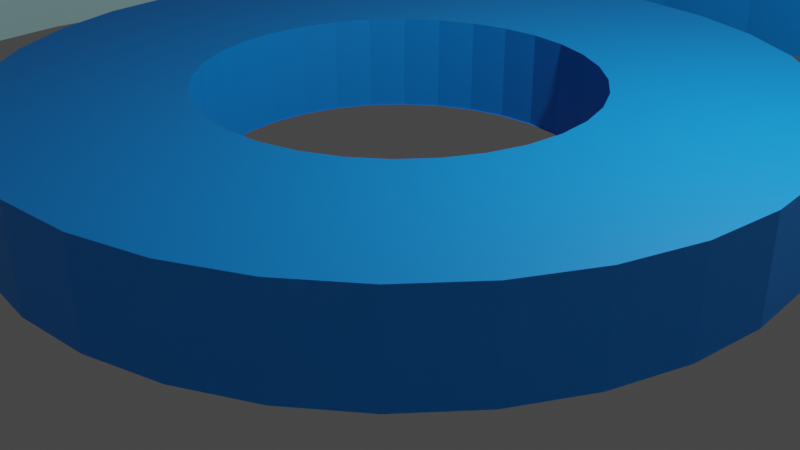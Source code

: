# Source: zad1Placko.blend  (saved by Blender 2.93.21; exported with 4.5.12 LTS)
import bpy
from mathutils import Matrix  # noqa: F401  (used for matrix-valued properties, if any)

bpy.ops.wm.read_factory_settings(use_empty=True)
scene = bpy.context.scene
scene.name = 'Scene'

# ---- collections
col_collection = bpy.data.collections.new('Collection'); scene.collection.children.link(col_collection)

# ---- materials (node trees are filled in below, after node groups)
mat_blue_001 = bpy.data.materials.new('Blue.001')
mat_blue_001.use_transparent_shadow = False
mat_bluethin_001 = bpy.data.materials.new('BlueThin.001')
mat_bluethin_001.use_transparent_shadow = False

# ---- material node trees
mat_blue_001.use_nodes = True; mat_blue_001.node_tree.nodes.clear()
_N = mat_blue_001.node_tree.nodes; _L = mat_blue_001.node_tree.links
n0 = _N.new('ShaderNodeBsdfPrincipled'); n0.name = 'Principled BSDF'; n0.location = (10, 300)
n0.distribution = 'GGX'
n0.subsurface_method = 'BURLEY'
n0.inputs[0].default_value = (0.0, 0.25, 0.8, 1.0)
n0.inputs[3].default_value = 1.45
n0.inputs[27].default_value = (0.0, 0.0, 0.0, 1.0)
n0.inputs[28].default_value = 1.0
n1 = _N.new('ShaderNodeOutputMaterial'); n1.name = 'Material Output'; n1.location = (300, 300)
_L.new(n0.outputs[0], n1.inputs[0])
n1.is_active_output = True
mat_bluethin_001.use_nodes = True; mat_bluethin_001.node_tree.nodes.clear()
_N = mat_bluethin_001.node_tree.nodes; _L = mat_bluethin_001.node_tree.links
n0 = _N.new('ShaderNodeBsdfPrincipled'); n0.name = 'Principled BSDF'; n0.location = (10, 300)
n0.distribution = 'GGX'
n0.subsurface_method = 'BURLEY'
n0.inputs[0].default_value = (0.5, 0.8, 0.8, 1.0)
n0.inputs[3].default_value = 1.45
n0.inputs[27].default_value = (0.0, 0.0, 0.0, 1.0)
n0.inputs[28].default_value = 1.0
n1 = _N.new('ShaderNodeOutputMaterial'); n1.name = 'Material Output'; n1.location = (300, 300)
_L.new(n0.outputs[0], n1.inputs[0])
n1.is_active_output = True

# ---- world
world_world = bpy.data.worlds.new('World'); scene.world = world_world
world_world.use_nodes = True; world_world.node_tree.nodes.clear()
_N = world_world.node_tree.nodes; _L = world_world.node_tree.links
n0 = _N.new('ShaderNodeOutputWorld'); n0.name = 'World Output'; n0.location = (300, 300)
n1 = _N.new('ShaderNodeBackground'); n1.name = 'Background'; n1.location = (10, 300)
n1.inputs[0].default_value = (0.05088, 0.05088, 0.05088, 1.0)
_L.new(n1.outputs[0], n0.inputs[0])
n0.is_active_output = True
world_world.color = (0.05088, 0.05088, 0.05088)
world_world.use_sun_shadow = False
world_world.sun_shadow_jitter_overblur = 0.0

# ---- cameras
cam_camera = bpy.data.cameras.new('Camera')
cam_camera.clip_end = 100.0
cam_camera.ortho_scale = 7.314

# ---- lights
light_light = bpy.data.lights.new('Light', 'POINT')
light_light.transmission_factor = 0.0
light_light.energy = 1000.0
light_light.shadow_soft_size = 0.1
light_light.shadow_maximum_resolution = 0.006
light_light.use_absolute_resolution = True

# ---- meshes
me_cylinder = bpy.data.meshes.new('Cylinder')
me_cylinder.from_pydata([(-6.453e-08, 0.493, -1.0), (-6.406e-08, 0.4967, 1.0), (0.09618, 0.4835, -1.0), (0.0969, 0.4872, 1.0), (0.1887, 0.4555, -1.0), (0.1901, 0.4589, 1.0), (0.2739, 0.4099, -1.0), (0.276, 0.413, 1.0), (0.3486, 0.3486, -1.0), (0.3512, 0.3512, 1.0), (0.4099, 0.2739, -1.0), (0.413, 0.276, 1.0), (0.4555, 0.1887, -1.0), (0.4589, 0.1901, 1.0), (0.4835, 0.09618, -1.0), (0.4872, 0.0969, 1.0), (0.493, -2.853e-08, -1.0), (0.4967, -2.864e-08, 1.0), (0.4835, -0.09618, -1.0), (0.4872, -0.0969, 1.0), (0.4555, -0.1887, -1.0), (0.4589, -0.1901, 1.0), (0.4099, -0.2739, -1.0), (0.413, -0.276, 1.0), (0.3486, -0.3486, -1.0), (0.3512, -0.3512, 1.0), (0.2739, -0.4099, -1.0), (0.276, -0.413, 1.0), (0.1887, -0.4555, -1.0), (0.1901, -0.4589, 1.0), (0.09618, -0.4835, -1.0), (0.0969, -0.4872, 1.0), (-5.706e-08, -0.493, -1.0), (-5.728e-08, -0.4967, 1.0), (-0.09618, -0.4835, -1.0), (-0.0969, -0.4872, 1.0), (-0.1887, -0.4555, -1.0), (-0.1901, -0.4589, 1.0), (-0.2739, -0.4099, -1.0), (-0.276, -0.413, 1.0), (-0.3486, -0.3486, -1.0), (-0.3512, -0.3512, 1.0), (-0.4099, -0.2739, -1.0), (-0.413, -0.276, 1.0), (-0.4555, -0.1887, -1.0), (-0.4589, -0.1901, 1.0), (-0.4835, -0.09618, -1.0), (-0.4872, -0.0969, 1.0), (-0.493, 1.192e-08, -1.0), (-0.4967, 1.192e-08, 1.0), (-0.4835, 0.09618, -1.0), (-0.4872, 0.0969, 1.0), (-0.4555, 0.1887, -1.0), (-0.4589, 0.1901, 1.0), (-0.4099, 0.2739, -1.0), (-0.413, 0.276, 1.0), (-0.3486, 0.3486, -1.0), (-0.3512, 0.3512, 1.0), (-0.2739, 0.4099, -1.0), (-0.276, 0.413, 1.0), (-0.1887, 0.4555, -1.0), (-0.1901, 0.4589, 1.0), (-0.09618, 0.4835, -1.0), (-0.0969, 0.4872, 1.0), (0.1951, 0.9808, 1.0), (0.0, 1.0, 1.0), (0.3827, 0.9239, 1.0), (0.5556, 0.8315, 1.0), (0.7071, 0.7071, 1.0), (0.8315, 0.5556, 1.0), (0.9239, 0.3827, 1.0), (0.9808, 0.1951, 1.0), (1.0, -4.371e-08, 1.0), (0.9808, -0.1951, 1.0), (0.9239, -0.3827, 1.0), (0.8315, -0.5556, 1.0), (0.7071, -0.7071, 1.0), (0.5556, -0.8315, 1.0), (0.3827, -0.9239, 1.0), (0.1951, -0.9808, 1.0), (-8.742e-08, -1.0, 1.0), (-0.1951, -0.9808, 1.0), (-0.3827, -0.9239, 1.0), (-0.5556, -0.8315, 1.0), (-0.7071, -0.7071, 1.0), (-0.8315, -0.5556, 1.0), (-0.9239, -0.3827, 1.0), (-0.9808, -0.1951, 1.0), (-1.0, 1.192e-08, 1.0), (-0.9808, 0.1951, 1.0), (-0.9239, 0.3827, 1.0), (-0.8315, 0.5556, 1.0), (-0.7071, 0.7071, 1.0), (-0.5556, 0.8315, 1.0), (-0.3827, 0.9239, 1.0), (-0.1951, 0.9808, 1.0), (0.0969, 0.4872, -1.0), (-6.345e-08, 0.4967, -1.0), (0.1901, 0.4589, -1.0), (0.276, 0.413, -1.0), (0.3512, 0.3512, -1.0), (0.413, 0.276, -1.0), (0.4589, 0.1901, -1.0), (0.4872, 0.0969, -1.0), (0.4967, -2.864e-08, -1.0), (0.4872, -0.0969, -1.0), (0.4589, -0.1901, -1.0), (0.413, -0.276, -1.0), (0.3512, -0.3512, -1.0), (0.276, -0.413, -1.0), (0.1901, -0.4589, -1.0), (0.0969, -0.4872, -1.0), (-5.667e-08, -0.4967, -1.0), (-0.0969, -0.4872, -1.0), (-0.1901, -0.4589, -1.0), (-0.276, -0.413, -1.0), (-0.3512, -0.3512, -1.0), (-0.413, -0.276, -1.0), (-0.4589, -0.1901, -1.0), (-0.4872, -0.0969, -1.0), (-0.4967, 1.192e-08, -1.0), (-0.4872, 0.0969, -1.0), (-0.4589, 0.1901, -1.0), (-0.413, 0.276, -1.0), (-0.3512, 0.3512, -1.0), (-0.276, 0.413, -1.0), (-0.1901, 0.4589, -1.0), (-0.0969, 0.4872, -1.0), (0.0, 1.0, -1.0), (0.1951, 0.9808, -1.0), (0.3827, 0.9239, -1.0), (0.5556, 0.8315, -1.0), (0.7071, 0.7071, -1.0), (0.8315, 0.5556, -1.0), (0.9239, 0.3827, -1.0), (0.9808, 0.1951, -1.0), (1.0, -4.371e-08, -1.0), (0.9808, -0.1951, -1.0), (0.9239, -0.3827, -1.0), (0.8315, -0.5556, -1.0), (0.7071, -0.7071, -1.0), (0.5556, -0.8315, -1.0), (0.3827, -0.9239, -1.0), (0.1951, -0.9808, -1.0), (-8.742e-08, -1.0, -1.0), (-0.1951, -0.9808, -1.0), (-0.3827, -0.9239, -1.0), (-0.5556, -0.8315, -1.0), (-0.7071, -0.7071, -1.0), (-0.8315, -0.5556, -1.0), (-0.9239, -0.3827, -1.0), (-0.9808, -0.1951, -1.0), (-1.0, 1.192e-08, -1.0), (-0.9808, 0.1951, -1.0), (-0.9239, 0.3827, -1.0), (-0.8315, 0.5556, -1.0), (-0.7071, 0.7071, -1.0), (-0.5556, 0.8315, -1.0), (-0.3827, 0.9239, -1.0), (-0.1951, 0.9808, -1.0)], [], [(128, 65, 64, 129), (129, 64, 66, 130), (130, 66, 67, 131), (131, 67, 68, 132), (132, 68, 69, 133), (133, 69, 70, 134), (134, 70, 71, 135), (135, 71, 72, 136), (136, 72, 73, 137), (137, 73, 74, 138), (138, 74, 75, 139), (139, 75, 76, 140), (140, 76, 77, 141), (141, 77, 78, 142), (142, 78, 79, 143), (143, 79, 80, 144), (144, 80, 81, 145), (145, 81, 82, 146), (146, 82, 83, 147), (147, 83, 84, 148), (148, 84, 85, 149), (149, 85, 86, 150), (150, 86, 87, 151), (151, 87, 88, 152), (152, 88, 89, 153), (153, 89, 90, 154), (154, 90, 91, 155), (155, 91, 92, 156), (156, 92, 93, 157), (157, 93, 94, 158), (41, 39, 115, 116), (158, 94, 95, 159), (159, 95, 65, 128), (1, 3, 64, 65), (3, 5, 66, 64), (5, 7, 67, 66), (7, 9, 68, 67), (9, 11, 69, 68), (11, 13, 70, 69), (13, 15, 71, 70), (15, 17, 72, 71), (17, 19, 73, 72), (19, 21, 74, 73), (21, 23, 75, 74), (23, 25, 76, 75), (25, 27, 77, 76), (27, 29, 78, 77), (29, 31, 79, 78), (31, 33, 80, 79), (33, 35, 81, 80), (35, 37, 82, 81), (37, 39, 83, 82), (39, 41, 84, 83), (41, 43, 85, 84), (43, 45, 86, 85), (45, 47, 87, 86), (47, 49, 88, 87), (49, 51, 89, 88), (51, 53, 90, 89), (53, 55, 91, 90), (55, 57, 92, 91), (57, 59, 93, 92), (59, 61, 94, 93), (61, 63, 95, 94), (63, 1, 65, 95), (15, 13, 102, 103), (43, 41, 116, 117), (17, 15, 103, 104), (45, 43, 117, 118), (19, 17, 104, 105), (47, 45, 118, 119), (21, 19, 105, 106), (49, 47, 119, 120), (23, 21, 106, 107), (51, 49, 120, 121), (25, 23, 107, 108), (53, 51, 121, 122), (27, 25, 108, 109), (55, 53, 122, 123), (29, 27, 109, 110), (3, 1, 97, 96), (57, 55, 123, 124), (31, 29, 110, 111), (5, 3, 96, 98), (59, 57, 124, 125), (33, 31, 111, 112), (7, 5, 98, 99), (61, 59, 125, 126), (35, 33, 112, 113), (9, 7, 99, 100), (63, 61, 126, 127), (37, 35, 113, 114), (11, 9, 100, 101), (1, 63, 127, 97), (39, 37, 114, 115), (13, 11, 101, 102), (2, 0, 128, 129), (4, 2, 129, 130), (6, 4, 130, 131), (8, 6, 131, 132), (10, 8, 132, 133), (12, 10, 133, 134), (14, 12, 134, 135), (16, 14, 135, 136), (18, 16, 136, 137), (20, 18, 137, 138), (22, 20, 138, 139), (24, 22, 139, 140), (26, 24, 140, 141), (28, 26, 141, 142), (30, 28, 142, 143), (32, 30, 143, 144), (34, 32, 144, 145), (36, 34, 145, 146), (38, 36, 146, 147), (40, 38, 147, 148), (42, 40, 148, 149), (44, 42, 149, 150), (46, 44, 150, 151), (48, 46, 151, 152), (50, 48, 152, 153), (52, 50, 153, 154), (54, 52, 154, 155), (56, 54, 155, 156), (58, 56, 156, 157), (60, 58, 157, 158), (62, 60, 158, 159), (0, 62, 159, 128)])
_uv = me_cylinder.uv_layers.new(name='UVMap')
_uv.uv.foreach_set('vector', [1.0, 0.5, 1.0, 1.0, 0.9688, 1.0, 0.9688, 0.5, 0.9688, 0.5, 0.9688, 1.0, 0.9375, 1.0, 0.9375, 0.5, 0.9375, 0.5, 0.9375, 1.0, 0.9062, 1.0, 0.9062, 0.5, 0.9062, 0.5, 0.9062, 1.0, 0.875, 1.0, 0.875, 0.5, 0.875, 0.5, 0.875, 1.0, 0.8438, 1.0, 0.8438, 0.5, 0.8438, 0.5, 0.8438, 1.0, 0.8125, 1.0, 0.8125, 0.5, 0.8125, 0.5, 0.8125, 1.0, 0.7812, 1.0, 0.7812, 0.5, 0.7812, 0.5, 0.7812, 1.0, 0.75, 1.0, 0.75, 0.5, 0.75, 0.5, 0.75, 1.0, 0.7188, 1.0, 0.7188, 0.5, 0.7188, 0.5, 0.7188, 1.0, 0.6875, 1.0, 0.6875, 0.5, 0.6875, 0.5, 0.6875, 1.0, 0.6562, 1.0, 0.6562, 0.5, 0.6562, 0.5, 0.6562, 1.0, 0.625, 1.0, 0.625, 0.5, 0.625, 0.5, 0.625, 1.0, 0.5938, 1.0, 0.5938, 0.5, 0.5938, 0.5, 0.5938, 1.0, 0.5625, 1.0, 0.5625, 0.5, 0.5625, 0.5, 0.5625, 1.0, 0.5312, 1.0, 0.5312, 0.5, 0.5312, 0.5, 0.5312, 1.0, 0.5, 1.0, 0.5, 0.5, 0.5, 0.5, 0.5, 1.0, 0.4688, 1.0, 0.4688, 0.5, 0.4688, 0.5, 0.4688, 1.0, 0.4375, 1.0, 0.4375, 0.5, 0.4375, 0.5, 0.4375, 1.0, 0.4062, 1.0, 0.4062, 0.5, 0.4062, 0.5, 0.4062, 1.0, 0.375, 1.0, 0.375, 0.5, 0.375, 0.5, 0.375, 1.0, 0.3438, 1.0, 0.3438, 0.5, 0.3438, 0.5, 0.3438, 1.0, 0.3125, 1.0, 0.3125, 0.5, 0.3125, 0.5, 0.3125, 1.0, 0.2812, 1.0, 0.2812, 0.5, 0.2812, 0.5, 0.2812, 1.0, 0.25, 1.0, 0.25, 0.5, 0.25, 0.5, 0.25, 1.0, 0.2188, 1.0, 0.2188, 0.5, 0.2188, 0.5, 0.2188, 1.0, 0.1875, 1.0, 0.1875, 0.5, 0.1875, 0.5, 0.1875, 1.0, 0.1562, 1.0, 0.1562, 0.5, 0.1562, 0.5, 0.1562, 1.0, 0.125, 1.0, 0.125, 0.5, 0.125, 0.5, 0.125, 1.0, 0.09375, 1.0, 0.09375, 0.5, 0.09375, 0.5, 0.09375, 1.0, 0.0625, 1.0, 0.0625, 0.5, 0.1657, 0.1657, 0.1838, 0.1509, 0.1838, 0.1509, 0.1657, 0.1657, 0.0625, 0.5, 0.0625, 1.0, 0.03125, 1.0, 0.03125, 0.5, 0.03125, 0.5, 0.03125, 1.0, 0.0, 1.0, 0.0, 0.5, 0.25, 0.3692, 0.2733, 0.3669, 0.2968, 0.4854, 0.25, 0.49, 0.2733, 0.3669, 0.2956, 0.3601, 0.3418, 0.4717, 0.2968, 0.4854, 0.2956, 0.3601, 0.3162, 0.3491, 0.3833, 0.4496, 0.3418, 0.4717, 0.3162, 0.3491, 0.3343, 0.3343, 0.4197, 0.4197, 0.3833, 0.4496, 0.3343, 0.3343, 0.3491, 0.3162, 0.4496, 0.3833, 0.4197, 0.4197, 0.3491, 0.3162, 0.3601, 0.2956, 0.4717, 0.3418, 0.4496, 0.3833, 0.3601, 0.2956, 0.3669, 0.2733, 0.4854, 0.2968, 0.4717, 0.3418, 0.3669, 0.2733, 0.3692, 0.25, 0.49, 0.25, 0.4854, 0.2968, 0.3692, 0.25, 0.3669, 0.2267, 0.4854, 0.2032, 0.49, 0.25, 0.3669, 0.2267, 0.3601, 0.2044, 0.4717, 0.1582, 0.4854, 0.2032, 0.3601, 0.2044, 0.3491, 0.1838, 0.4496, 0.1167, 0.4717, 0.1582, 0.3491, 0.1838, 0.3343, 0.1657, 0.4197, 0.08029, 0.4496, 0.1167, 0.3343, 0.1657, 0.3162, 0.1509, 0.3833, 0.05045, 0.4197, 0.08029, 0.3162, 0.1509, 0.2956, 0.1399, 0.3418, 0.02827, 0.3833, 0.05045, 0.2956, 0.1399, 0.2733, 0.1331, 0.2968, 0.01461, 0.3418, 0.02827, 0.2733, 0.1331, 0.25, 0.1308, 0.25, 0.01, 0.2968, 0.01461, 0.25, 0.1308, 0.2267, 0.1331, 0.2032, 0.01461, 0.25, 0.01, 0.2267, 0.1331, 0.2044, 0.1399, 0.1582, 0.02827, 0.2032, 0.01461, 0.2044, 0.1399, 0.1838, 0.1509, 0.1167, 0.05045, 0.1582, 0.02827, 0.1838, 0.1509, 0.1657, 0.1657, 0.08029, 0.08029, 0.1167, 0.05045, 0.1657, 0.1657, 0.1509, 0.1838, 0.05045, 0.1167, 0.08029, 0.08029, 0.1509, 0.1838, 0.1399, 0.2044, 0.02827, 0.1582, 0.05045, 0.1167, 0.1399, 0.2044, 0.1331, 0.2267, 0.01461, 0.2032, 0.02827, 0.1582, 0.1331, 0.2267, 0.1308, 0.25, 0.01, 0.25, 0.01461, 0.2032, 0.1308, 0.25, 0.1331, 0.2733, 0.01461, 0.2968, 0.01, 0.25, 0.1331, 0.2733, 0.1399, 0.2956, 0.02827, 0.3418, 0.01461, 0.2968, 0.1399, 0.2956, 0.1509, 0.3162, 0.05045, 0.3833, 0.02827, 0.3418, 0.1509, 0.3162, 0.1657, 0.3343, 0.08029, 0.4197, 0.05045, 0.3833, 0.1657, 0.3343, 0.1838, 0.3491, 0.1167, 0.4496, 0.08029, 0.4197, 0.1838, 0.3491, 0.2044, 0.3601, 0.1582, 0.4717, 0.1167, 0.4496, 0.2044, 0.3601, 0.2267, 0.3669, 0.2032, 0.4854, 0.1582, 0.4717, 0.2267, 0.3669, 0.25, 0.3692, 0.25, 0.49, 0.2032, 0.4854, 0.3669, 0.2733, 0.3601, 0.2956, 0.3601, 0.2956, 0.3669, 0.2733, 0.1509, 0.1838, 0.1657, 0.1657, 0.1657, 0.1657, 0.1509, 0.1838, 0.3692, 0.25, 0.3669, 0.2733, 0.3669, 0.2733, 0.3692, 0.25, 0.1399, 0.2044, 0.1509, 0.1838, 0.1509, 0.1838, 0.1399, 0.2044, 0.3669, 0.2267, 0.3692, 0.25, 0.3692, 0.25, 0.3669, 0.2267, 0.1331, 0.2267, 0.1399, 0.2044, 0.1399, 0.2044, 0.1331, 0.2267, 0.3601, 0.2044, 0.3669, 0.2267, 0.3669, 0.2267, 0.3601, 0.2044, 0.1308, 0.25, 0.1331, 0.2267, 0.1331, 0.2267, 0.1308, 0.25, 0.3491, 0.1838, 0.3601, 0.2044, 0.3601, 0.2044, 0.3491, 0.1838, 0.1331, 0.2733, 0.1308, 0.25, 0.1308, 0.25, 0.1331, 0.2733, 0.3343, 0.1657, 0.3491, 0.1838, 0.3491, 0.1838, 0.3343, 0.1657, 0.1399, 0.2956, 0.1331, 0.2733, 0.1331, 0.2733, 0.1399, 0.2956, 0.3162, 0.1509, 0.3343, 0.1657, 0.3343, 0.1657, 0.3162, 0.1509, 0.1509, 0.3162, 0.1399, 0.2956, 0.1399, 0.2956, 0.1509, 0.3162, 0.2956, 0.1399, 0.3162, 0.1509, 0.3162, 0.1509, 0.2956, 0.1399, 0.2733, 0.3669, 0.25, 0.3692, 0.25, 0.3692, 0.2733, 0.3669, 0.1657, 0.3343, 0.1509, 0.3162, 0.1509, 0.3162, 0.1657, 0.3343, 0.2733, 0.1331, 0.2956, 0.1399, 0.2956, 0.1399, 0.2733, 0.1331, 0.2956, 0.3601, 0.2733, 0.3669, 0.2733, 0.3669, 0.2956, 0.3601, 0.1838, 0.3491, 0.1657, 0.3343, 0.1657, 0.3343, 0.1838, 0.3491, 0.25, 0.1308, 0.2733, 0.1331, 0.2733, 0.1331, 0.25, 0.1308, 0.3162, 0.3491, 0.2956, 0.3601, 0.2956, 0.3601, 0.3162, 0.3491, 0.2044, 0.3601, 0.1838, 0.3491, 0.1838, 0.3491, 0.2044, 0.3601, 0.2267, 0.1331, 0.25, 0.1308, 0.25, 0.1308, 0.2267, 0.1331, 0.3343, 0.3343, 0.3162, 0.3491, 0.3162, 0.3491, 0.3343, 0.3343, 0.2267, 0.3669, 0.2044, 0.3601, 0.2044, 0.3601, 0.2267, 0.3669, 0.2044, 0.1399, 0.2267, 0.1331, 0.2267, 0.1331, 0.2044, 0.1399, 0.3491, 0.3162, 0.3343, 0.3343, 0.3343, 0.3343, 0.3491, 0.3162, 0.25, 0.3692, 0.2267, 0.3669, 0.2267, 0.3669, 0.25, 0.3692, 0.1838, 0.1509, 0.2044, 0.1399, 0.2044, 0.1399, 0.1838, 0.1509, 0.3601, 0.2956, 0.3491, 0.3162, 0.3491, 0.3162, 0.3601, 0.2956, 0.7731, 0.366, 0.75, 0.3683, 0.75, 0.49, 0.7968, 0.4854, 0.7953, 0.3593, 0.7731, 0.366, 0.7968, 0.4854, 0.8418, 0.4717, 0.8157, 0.3484, 0.7953, 0.3593, 0.8418, 0.4717, 0.8833, 0.4496, 0.8337, 0.3337, 0.8157, 0.3484, 0.8833, 0.4496, 0.9197, 0.4197, 0.8484, 0.3157, 0.8337, 0.3337, 0.9197, 0.4197, 0.9496, 0.3833, 0.8593, 0.2953, 0.8484, 0.3157, 0.9496, 0.3833, 0.9717, 0.3418, 0.866, 0.2731, 0.8593, 0.2953, 0.9717, 0.3418, 0.9854, 0.2968, 0.8683, 0.25, 0.866, 0.2731, 0.9854, 0.2968, 0.99, 0.25, 0.866, 0.2269, 0.8683, 0.25, 0.99, 0.25, 0.9854, 0.2032, 0.8593, 0.2047, 0.866, 0.2269, 0.9854, 0.2032, 0.9717, 0.1582, 0.8484, 0.1843, 0.8593, 0.2047, 0.9717, 0.1582, 0.9496, 0.1167, 0.8337, 0.1663, 0.8484, 0.1843, 0.9496, 0.1167, 0.9197, 0.08029, 0.8157, 0.1516, 0.8337, 0.1663, 0.9197, 0.08029, 0.8833, 0.05045, 0.7953, 0.1407, 0.8157, 0.1516, 0.8833, 0.05045, 0.8418, 0.02827, 0.7731, 0.134, 0.7953, 0.1407, 0.8418, 0.02827, 0.7968, 0.01461, 0.75, 0.1317, 0.7731, 0.134, 0.7968, 0.01461, 0.75, 0.01, 0.7269, 0.134, 0.75, 0.1317, 0.75, 0.01, 0.7032, 0.01461, 0.7047, 0.1407, 0.7269, 0.134, 0.7032, 0.01461, 0.6582, 0.02827, 0.6843, 0.1516, 0.7047, 0.1407, 0.6582, 0.02827, 0.6167, 0.05045, 0.6663, 0.1663, 0.6843, 0.1516, 0.6167, 0.05045, 0.5803, 0.08029, 0.6516, 0.1843, 0.6663, 0.1663, 0.5803, 0.08029, 0.5504, 0.1167, 0.6407, 0.2047, 0.6516, 0.1843, 0.5504, 0.1167, 0.5283, 0.1582, 0.634, 0.2269, 0.6407, 0.2047, 0.5283, 0.1582, 0.5146, 0.2032, 0.6317, 0.25, 0.634, 0.2269, 0.5146, 0.2032, 0.51, 0.25, 0.634, 0.2731, 0.6317, 0.25, 0.51, 0.25, 0.5146, 0.2968, 0.6407, 0.2953, 0.634, 0.2731, 0.5146, 0.2968, 0.5283, 0.3418, 0.6516, 0.3157, 0.6407, 0.2953, 0.5283, 0.3418, 0.5504, 0.3833, 0.6663, 0.3337, 0.6516, 0.3157, 0.5504, 0.3833, 0.5803, 0.4197, 0.6843, 0.3484, 0.6663, 0.3337, 0.5803, 0.4197, 0.6167, 0.4496, 0.7047, 0.3593, 0.6843, 0.3484, 0.6167, 0.4496, 0.6582, 0.4717, 0.7269, 0.366, 0.7047, 0.3593, 0.6582, 0.4717, 0.7032, 0.4854, 0.75, 0.3683, 0.7269, 0.366, 0.7032, 0.4854, 0.75, 0.49])
me_cylinder.materials.append(mat_blue_001)
me_cylinder.use_remesh_fix_poles = True
me_cylinder.use_remesh_preserve_attributes = False
me_cylinder.update()
me_cylinder_001 = bpy.data.meshes.new('Cylinder.001')
me_cylinder_001.from_pydata([(-2.573e-08, 0.7978, -1.0), (-2.568e-08, 0.7982, 1.0), (0.1556, 0.7825, -1.0), (0.1557, 0.7829, 1.0), (0.3053, 0.7371, -1.0), (0.3055, 0.7375, 1.0), (0.4433, 0.6634, -1.0), (0.4435, 0.6637, 1.0), (0.5642, 0.5642, -1.0), (0.5644, 0.5644, 1.0), (-0.7371, 0.3053, -1.0), (-0.7375, 0.3055, 1.0), (-0.6634, 0.4433, -1.0), (-0.6637, 0.4435, 1.0), (-0.5642, 0.5642, -1.0), (-0.5644, 0.5644, 1.0), (-0.4433, 0.6634, -1.0), (-0.4435, 0.6637, 1.0), (-0.3053, 0.7371, -1.0), (-0.3055, 0.7375, 1.0), (-0.1556, 0.7825, -1.0), (-0.1557, 0.7829, 1.0), (0.1951, 0.9808, 1.0), (0.0, 1.0, 1.0), (0.3827, 0.9239, 1.0), (0.5556, 0.8315, 1.0), (0.7071, 0.7071, 1.0), (-0.9239, 0.3827, 1.0), (-0.8315, 0.5556, 1.0), (-0.7071, 0.7071, 1.0), (-0.5556, 0.8315, 1.0), (-0.3827, 0.9239, 1.0), (-0.1951, 0.9808, 1.0), (0.1557, 0.7829, -1.0), (-2.521e-08, 0.7982, -1.0), (0.3055, 0.7375, -1.0), (0.4435, 0.6637, -1.0), (0.5644, 0.5644, -1.0), (-0.7375, 0.3055, -1.0), (-0.6637, 0.4435, -1.0), (-0.5644, 0.5644, -1.0), (-0.4435, 0.6637, -1.0), (-0.3055, 0.7375, -1.0), (-0.1557, 0.7829, -1.0), (0.0, 1.0, -1.0), (0.1951, 0.9808, -1.0), (0.3827, 0.9239, -1.0), (0.5556, 0.8315, -1.0), (0.7071, 0.7071, -1.0), (-0.9239, 0.3827, -1.0), (-0.8315, 0.5556, -1.0), (-0.7071, 0.7071, -1.0), (-0.5556, 0.8315, -1.0), (-0.3827, 0.9239, -1.0), (-0.1951, 0.9808, -1.0), (0.5644, 0.5644, -1.0), (0.7071, 0.7071, -1.0), (-0.7375, 0.3055, -1.0), (-0.9239, 0.3827, -1.0), (-0.9239, 0.3827, 1.0), (-0.9239, 0.3827, -1.0), (-0.7375, 0.3055, 1.0), (-0.9239, 0.3827, 1.0), (-0.7375, 0.3055, -1.0), (-0.9239, 0.3827, -1.0)], [(60, 59)], [(44, 23, 22, 45), (45, 22, 24, 46), (46, 24, 25, 47), (47, 25, 26, 48), (49, 27, 28, 50), (50, 28, 29, 51), (51, 29, 30, 52), (52, 30, 31, 53), (21, 19, 42, 43), (53, 31, 32, 54), (54, 32, 23, 44), (1, 3, 22, 23), (3, 5, 24, 22), (5, 7, 25, 24), (7, 9, 26, 25), (11, 13, 28, 27), (13, 15, 29, 28), (15, 17, 30, 29), (17, 19, 31, 30), (19, 21, 32, 31), (21, 1, 23, 32), (1, 21, 43, 34), (13, 11, 38, 39), (3, 1, 34, 33), (15, 13, 39, 40), (5, 3, 33, 35), (17, 15, 40, 41), (7, 5, 35, 36), (19, 17, 41, 42), (9, 7, 36, 37), (2, 0, 44, 45), (4, 2, 45, 46), (6, 4, 46, 47), (8, 6, 47, 48), (12, 10, 49, 50), (14, 12, 50, 51), (16, 14, 51, 52), (18, 16, 52, 53), (20, 18, 53, 54), (0, 20, 54, 44), (26, 9, 55, 56), (11, 27, 62, 61), (61, 62, 64, 63), (57, 11, 61, 63), (58, 57, 63, 64), (27, 58, 64, 62)])
_uv = me_cylinder_001.uv_layers.new(name='UVMap')
_uv.uv.foreach_set('vector', [1.0, 0.5, 1.0, 1.0, 0.9688, 1.0, 0.9688, 0.5, 0.9688, 0.5, 0.9688, 1.0, 0.9375, 1.0, 0.9375, 0.5, 0.9375, 0.5, 0.9375, 1.0, 0.9062, 1.0, 0.9062, 0.5, 0.9062, 0.5, 0.9062, 1.0, 0.875, 1.0, 0.875, 0.5, 0.1875, 0.5, 0.1875, 1.0, 0.1562, 1.0, 0.1562, 0.5, 0.1562, 0.5, 0.1562, 1.0, 0.125, 1.0, 0.125, 0.5, 0.125, 0.5, 0.125, 1.0, 0.09375, 1.0, 0.09375, 0.5, 0.09375, 0.5, 0.09375, 1.0, 0.0625, 1.0, 0.0625, 0.5, 0.2126, 0.4379, 0.1767, 0.427, 0.1767, 0.427, 0.2126, 0.4379, 0.0625, 0.5, 0.0625, 1.0, 0.03125, 1.0, 0.03125, 0.5, 0.03125, 0.5, 0.03125, 1.0, 0.0, 1.0, 0.0, 0.5, 0.25, 0.4416, 0.2874, 0.4379, 0.2968, 0.4854, 0.25, 0.49, 0.2874, 0.4379, 0.3233, 0.427, 0.3418, 0.4717, 0.2968, 0.4854, 0.3233, 0.427, 0.3564, 0.4093, 0.3833, 0.4496, 0.3418, 0.4717, 0.3564, 0.4093, 0.3855, 0.3855, 0.4197, 0.4197, 0.3833, 0.4496, 0.07301, 0.3233, 0.09071, 0.3564, 0.05045, 0.3833, 0.02827, 0.3418, 0.09071, 0.3564, 0.1145, 0.3855, 0.08029, 0.4197, 0.05045, 0.3833, 0.1145, 0.3855, 0.1436, 0.4093, 0.1167, 0.4496, 0.08029, 0.4197, 0.1436, 0.4093, 0.1767, 0.427, 0.1582, 0.4717, 0.1167, 0.4496, 0.1767, 0.427, 0.2126, 0.4379, 0.2032, 0.4854, 0.1582, 0.4717, 0.2126, 0.4379, 0.25, 0.4416, 0.25, 0.49, 0.2032, 0.4854, 0.25, 0.4416, 0.2126, 0.4379, 0.2126, 0.4379, 0.25, 0.4416, 0.09071, 0.3564, 0.07301, 0.3233, 0.07301, 0.3233, 0.09071, 0.3564, 0.2874, 0.4379, 0.25, 0.4416, 0.25, 0.4416, 0.2874, 0.4379, 0.1145, 0.3855, 0.09071, 0.3564, 0.09071, 0.3564, 0.1145, 0.3855, 0.3233, 0.427, 0.2874, 0.4379, 0.2874, 0.4379, 0.3233, 0.427, 0.1436, 0.4093, 0.1145, 0.3855, 0.1145, 0.3855, 0.1436, 0.4093, 0.3564, 0.4093, 0.3233, 0.427, 0.3233, 0.427, 0.3564, 0.4093, 0.1767, 0.427, 0.1436, 0.4093, 0.1436, 0.4093, 0.1767, 0.427, 0.3855, 0.3855, 0.3564, 0.4093, 0.3564, 0.4093, 0.3855, 0.3855, 0.7874, 0.4378, 0.75, 0.4415, 0.75, 0.49, 0.7968, 0.4854, 0.8233, 0.4269, 0.7874, 0.4378, 0.7968, 0.4854, 0.8418, 0.4717, 0.8564, 0.4092, 0.8233, 0.4269, 0.8418, 0.4717, 0.8833, 0.4496, 0.8854, 0.3854, 0.8564, 0.4092, 0.8833, 0.4496, 0.9197, 0.4197, 0.5908, 0.3564, 0.5731, 0.3233, 0.5283, 0.3418, 0.5504, 0.3833, 0.6146, 0.3854, 0.5908, 0.3564, 0.5504, 0.3833, 0.5803, 0.4197, 0.6436, 0.4092, 0.6146, 0.3854, 0.5803, 0.4197, 0.6167, 0.4496, 0.6767, 0.4269, 0.6436, 0.4092, 0.6167, 0.4496, 0.6582, 0.4717, 0.7126, 0.4378, 0.6767, 0.4269, 0.6582, 0.4717, 0.7032, 0.4854, 0.75, 0.4415, 0.7126, 0.4378, 0.7032, 0.4854, 0.75, 0.49, 0.4197, 0.4197, 0.3855, 0.3855, 0.3855, 0.3855, 0.4197, 0.4197, 0.07301, 0.3233, 0.02827, 0.3418, 0.02827, 0.3418, 0.07301, 0.3233, 0.07301, 0.3233, 0.02827, 0.3418, 0.02827, 0.3418, 0.07301, 0.3233, 0.0, 0.0, 0.0, 0.0, 0.0, 0.0, 0.0, 0.0, 0.0, 0.0, 0.0, 0.0, 0.0, 0.0, 0.0, 0.0, 0.0, 0.0, 0.0, 0.0, 0.0, 0.0, 0.0, 0.0])
me_cylinder_001.materials.append(mat_blue_001)
me_cylinder_001.use_remesh_fix_poles = True
me_cylinder_001.use_remesh_preserve_attributes = False
me_cylinder_001.update()
me_cylinder_002 = bpy.data.meshes.new('Cylinder.002')
me_cylinder_002.from_pydata([(0.6645, -0.444, -1.0), (0.6636, -0.4434, 1.0), (0.5651, -0.5651, -1.0), (0.5643, -0.5643, 1.0), (0.444, -0.6645, -1.0), (0.4434, -0.6636, 1.0), (0.3058, -0.7384, -1.0), (0.3054, -0.7374, 1.0), (0.1559, -0.7838, -1.0), (0.1557, -0.7828, 1.0), (-7.54e-08, -0.7992, -1.0), (-7.533e-08, -0.7981, 1.0), (-0.1559, -0.7838, -1.0), (-0.1557, -0.7828, 1.0), (-0.3058, -0.7384, -1.0), (-0.3054, -0.7374, 1.0), (-0.444, -0.6645, -1.0), (-0.4434, -0.6636, 1.0), (-0.5651, -0.5651, -1.0), (-0.5643, -0.5643, 1.0), (-0.6645, -0.444, -1.0), (-0.6636, -0.4434, 1.0), (-0.7384, -0.3058, -1.0), (-0.7374, -0.3054, 1.0), (-0.7838, -0.1559, -1.0), (-0.7828, -0.1557, 1.0), (-0.7992, 1.192e-08, -1.0), (-0.7981, 1.192e-08, 1.0), (0.8315, -0.5556, 1.0), (0.7071, -0.7071, 1.0), (0.5556, -0.8315, 1.0), (0.3827, -0.9239, 1.0), (0.1951, -0.9808, 1.0), (-8.742e-08, -1.0, 1.0), (-0.1951, -0.9808, 1.0), (-0.3827, -0.9239, 1.0), (-0.5556, -0.8315, 1.0), (-0.7071, -0.7071, 1.0), (-0.8315, -0.5556, 1.0), (-0.9239, -0.3827, 1.0), (-0.9808, -0.1951, 1.0), (-1.0, 1.192e-08, 1.0), (0.6636, -0.4434, -1.0), (0.5643, -0.5643, -1.0), (0.4434, -0.6636, -1.0), (0.3054, -0.7374, -1.0), (0.1557, -0.7828, -1.0), (-7.554e-08, -0.7981, -1.0), (-0.1557, -0.7828, -1.0), (-0.3054, -0.7374, -1.0), (-0.4434, -0.6636, -1.0), (-0.5643, -0.5643, -1.0), (-0.6636, -0.4434, -1.0), (-0.7374, -0.3054, -1.0), (-0.7828, -0.1557, -1.0), (-0.7981, 1.192e-08, -1.0), (0.8315, -0.5556, -1.0), (0.7071, -0.7071, -1.0), (0.5556, -0.8315, -1.0), (0.3827, -0.9239, -1.0), (0.1951, -0.9808, -1.0), (-8.742e-08, -1.0, -1.0), (-0.1951, -0.9808, -1.0), (-0.3827, -0.9239, -1.0), (-0.5556, -0.8315, -1.0), (-0.7071, -0.7071, -1.0), (-0.8315, -0.5556, -1.0), (-0.9239, -0.3827, -1.0), (-0.9808, -0.1951, -1.0), (-1.0, 1.192e-08, -1.0), (-1.0, -1.192e-08, -1.0), (-0.7981, -1.192e-08, -1.0), (0.8315, -0.5556, -1.0), (0.6636, -0.4434, -1.0)], [], [(56, 28, 29, 57), (57, 29, 30, 58), (58, 30, 31, 59), (59, 31, 32, 60), (60, 32, 33, 61), (61, 33, 34, 62), (62, 34, 35, 63), (63, 35, 36, 64), (64, 36, 37, 65), (65, 37, 38, 66), (66, 38, 39, 67), (67, 39, 40, 68), (68, 40, 41, 69), (41, 27, 71, 70), (1, 28, 72, 73), (1, 3, 29, 28), (3, 5, 30, 29), (5, 7, 31, 30), (7, 9, 32, 31), (9, 11, 33, 32), (11, 13, 34, 33), (13, 15, 35, 34), (15, 17, 36, 35), (17, 19, 37, 36), (19, 21, 38, 37), (21, 23, 39, 38), (23, 25, 40, 39), (25, 27, 41, 40), (11, 9, 46, 47), (13, 11, 47, 48), (15, 13, 48, 49), (17, 15, 49, 50), (19, 17, 50, 51), (21, 19, 51, 52), (23, 21, 52, 53), (25, 23, 53, 54), (27, 25, 54, 55), (3, 1, 42, 43), (5, 3, 43, 44), (7, 5, 44, 45), (9, 7, 45, 46), (2, 0, 56, 57), (4, 2, 57, 58), (6, 4, 58, 59), (8, 6, 59, 60), (10, 8, 60, 61), (12, 10, 61, 62), (14, 12, 62, 63), (16, 14, 63, 64), (18, 16, 64, 65), (20, 18, 65, 66), (22, 20, 66, 67), (24, 22, 67, 68), (26, 24, 68, 69)])
_uv = me_cylinder_002.uv_layers.new(name='UVMap')
_uv.uv.foreach_set('vector', [0.6562, 0.5, 0.6562, 1.0, 0.625, 1.0, 0.625, 0.5, 0.625, 0.5, 0.625, 1.0, 0.5938, 1.0, 0.5938, 0.5, 0.5938, 0.5, 0.5938, 1.0, 0.5625, 1.0, 0.5625, 0.5, 0.5625, 0.5, 0.5625, 1.0, 0.5312, 1.0, 0.5312, 0.5, 0.5312, 0.5, 0.5312, 1.0, 0.5, 1.0, 0.5, 0.5, 0.5, 0.5, 0.5, 1.0, 0.4688, 1.0, 0.4688, 0.5, 0.4688, 0.5, 0.4688, 1.0, 0.4375, 1.0, 0.4375, 0.5, 0.4375, 0.5, 0.4375, 1.0, 0.4062, 1.0, 0.4062, 0.5, 0.4062, 0.5, 0.4062, 1.0, 0.375, 1.0, 0.375, 0.5, 0.375, 0.5, 0.375, 1.0, 0.3438, 1.0, 0.3438, 0.5, 0.3438, 0.5, 0.3438, 1.0, 0.3125, 1.0, 0.3125, 0.5, 0.3125, 0.5, 0.3125, 1.0, 0.2812, 1.0, 0.2812, 0.5, 0.2812, 0.5, 0.2812, 1.0, 0.25, 1.0, 0.25, 0.5, 0.01, 0.25, 0.05845, 0.25, 0.05845, 0.25, 0.01, 0.25, 0.4093, 0.1436, 0.4496, 0.1167, 0.4496, 0.1167, 0.4093, 0.1436, 0.4093, 0.1436, 0.3854, 0.1146, 0.4197, 0.08029, 0.4496, 0.1167, 0.3854, 0.1146, 0.3564, 0.09073, 0.3833, 0.05045, 0.4197, 0.08029, 0.3564, 0.09073, 0.3233, 0.07303, 0.3418, 0.02827, 0.3833, 0.05045, 0.3233, 0.07303, 0.2874, 0.06213, 0.2968, 0.01461, 0.3418, 0.02827, 0.2874, 0.06213, 0.25, 0.05845, 0.25, 0.01, 0.2968, 0.01461, 0.25, 0.05845, 0.2126, 0.06213, 0.2032, 0.01461, 0.25, 0.01, 0.2126, 0.06213, 0.1767, 0.07303, 0.1582, 0.02827, 0.2032, 0.01461, 0.1767, 0.07303, 0.1436, 0.09073, 0.1167, 0.05045, 0.1582, 0.02827, 0.1436, 0.09073, 0.1146, 0.1146, 0.08029, 0.08029, 0.1167, 0.05045, 0.1146, 0.1146, 0.09073, 0.1436, 0.05045, 0.1167, 0.08029, 0.08029, 0.09073, 0.1436, 0.07303, 0.1767, 0.02827, 0.1582, 0.05045, 0.1167, 0.07303, 0.1767, 0.06213, 0.2126, 0.01461, 0.2032, 0.02827, 0.1582, 0.06213, 0.2126, 0.05845, 0.25, 0.01, 0.25, 0.01461, 0.2032, 0.25, 0.05845, 0.2874, 0.06213, 0.2874, 0.06213, 0.25, 0.05845, 0.2126, 0.06213, 0.25, 0.05845, 0.25, 0.05845, 0.2126, 0.06213, 0.1767, 0.07303, 0.2126, 0.06213, 0.2126, 0.06213, 0.1767, 0.07303, 0.1436, 0.09073, 0.1767, 0.07303, 0.1767, 0.07303, 0.1436, 0.09073, 0.1146, 0.1146, 0.1436, 0.09073, 0.1436, 0.09073, 0.1146, 0.1146, 0.09073, 0.1436, 0.1146, 0.1146, 0.1146, 0.1146, 0.09073, 0.1436, 0.07303, 0.1767, 0.09073, 0.1436, 0.09073, 0.1436, 0.07303, 0.1767, 0.06213, 0.2126, 0.07303, 0.1767, 0.07303, 0.1767, 0.06213, 0.2126, 0.05845, 0.25, 0.06213, 0.2126, 0.06213, 0.2126, 0.05845, 0.25, 0.3854, 0.1146, 0.4093, 0.1436, 0.4093, 0.1436, 0.3854, 0.1146, 0.3564, 0.09073, 0.3854, 0.1146, 0.3854, 0.1146, 0.3564, 0.09073, 0.3233, 0.07303, 0.3564, 0.09073, 0.3564, 0.09073, 0.3233, 0.07303, 0.2874, 0.06213, 0.3233, 0.07303, 0.3233, 0.07303, 0.2874, 0.06213, 0.8856, 0.1144, 0.9095, 0.1434, 0.9496, 0.1167, 0.9197, 0.08029, 0.8566, 0.09052, 0.8856, 0.1144, 0.9197, 0.08029, 0.8833, 0.05045, 0.8234, 0.07279, 0.8566, 0.09052, 0.8833, 0.05045, 0.8418, 0.02827, 0.7874, 0.06188, 0.8234, 0.07279, 0.8418, 0.02827, 0.7968, 0.01461, 0.75, 0.05819, 0.7874, 0.06188, 0.7968, 0.01461, 0.75, 0.01, 0.7126, 0.06188, 0.75, 0.05819, 0.75, 0.01, 0.7032, 0.01461, 0.6766, 0.07279, 0.7126, 0.06188, 0.7032, 0.01461, 0.6582, 0.02827, 0.6434, 0.09052, 0.6766, 0.07279, 0.6582, 0.02827, 0.6167, 0.05045, 0.6144, 0.1144, 0.6434, 0.09052, 0.6167, 0.05045, 0.5803, 0.08029, 0.5905, 0.1434, 0.6144, 0.1144, 0.5803, 0.08029, 0.5504, 0.1167, 0.5728, 0.1766, 0.5905, 0.1434, 0.5504, 0.1167, 0.5283, 0.1582, 0.5619, 0.2126, 0.5728, 0.1766, 0.5283, 0.1582, 0.5146, 0.2032, 0.5582, 0.25, 0.5619, 0.2126, 0.5146, 0.2032, 0.51, 0.25])
me_cylinder_002.materials.append(mat_blue_001)
me_cylinder_002.use_remesh_fix_poles = True
me_cylinder_002.use_remesh_preserve_attributes = False
me_cylinder_002.update()
me_cylinder_003 = bpy.data.meshes.new('Cylinder.003')
me_cylinder_003.from_pydata([(-1.933e-08, 0.8481, -1.0), (-1.925e-08, 0.8487, 1.0), (0.1655, 0.8319, -1.0), (0.1656, 0.8324, 1.0), (0.3246, 0.7836, -1.0), (0.3248, 0.7841, 1.0), (0.4712, 0.7052, -1.0), (0.4715, 0.7057, 1.0), (0.5997, 0.5997, -1.0), (0.6001, 0.6001, 1.0), (0.7052, 0.4712, -1.0), (0.7057, 0.4715, 1.0), (0.7836, 0.3246, -1.0), (0.7841, 0.3248, 1.0), (0.8319, 0.1655, -1.0), (0.8324, 0.1656, 1.0), (0.8481, -3.916e-08, -1.0), (0.8487, -3.918e-08, 1.0), (0.8319, -0.1655, -1.0), (0.8324, -0.1656, 1.0), (0.7836, -0.3246, -1.0), (0.7841, -0.3248, 1.0), (0.7052, -0.4712, -1.0), (0.7057, -0.4715, 1.0), (0.5997, -0.5997, -1.0), (0.6001, -0.6001, 1.0), (0.4712, -0.7052, -1.0), (0.4715, -0.7057, 1.0), (0.3246, -0.7836, -1.0), (0.3248, -0.7841, 1.0), (0.1655, -0.8319, -1.0), (0.1656, -0.8324, 1.0), (-7.833e-08, -0.8481, -1.0), (-7.836e-08, -0.8487, 1.0), (-0.4712, 0.7052, -1.0), (-0.4715, 0.7057, 1.0), (-0.3246, 0.7836, -1.0), (-0.3248, 0.7841, 1.0), (-0.1655, 0.8319, -1.0), (-0.1656, 0.8324, 1.0), (0.1951, 0.9808, 1.0), (0.0, 1.0, 1.0), (0.3827, 0.9239, 1.0), (0.5556, 0.8315, 1.0), (0.7071, 0.7071, 1.0), (0.8315, 0.5556, 1.0), (0.9239, 0.3827, 1.0), (0.9808, 0.1951, 1.0), (1.0, -4.371e-08, 1.0), (0.9808, -0.1951, 1.0), (0.9239, -0.3827, 1.0), (0.8315, -0.5556, 1.0), (0.7071, -0.7071, 1.0), (0.5556, -0.8315, 1.0), (0.3827, -0.9239, 1.0), (0.1951, -0.9808, 1.0), (-8.742e-08, -1.0, 1.0), (-0.5556, 0.8315, 1.0), (-0.3827, 0.9239, 1.0), (-0.1951, 0.9808, 1.0), (0.1656, 0.8324, -1.0), (-1.933e-08, 0.8487, -1.0), (0.3248, 0.7841, -1.0), (0.4715, 0.7057, -1.0), (0.6001, 0.6001, -1.0), (0.7057, 0.4715, -1.0), (0.7841, 0.3248, -1.0), (0.8324, 0.1656, -1.0), (0.8487, -3.918e-08, -1.0), (0.8324, -0.1656, -1.0), (0.7841, -0.3248, -1.0), (0.7057, -0.4715, -1.0), (0.6001, -0.6001, -1.0), (0.4715, -0.7057, -1.0), (0.3248, -0.7841, -1.0), (0.1656, -0.8324, -1.0), (-7.844e-08, -0.8487, -1.0), (-0.4715, 0.7057, -1.0), (-0.3248, 0.7841, -1.0), (-0.1656, 0.8324, -1.0), (0.0, 1.0, -1.0), (0.1951, 0.9808, -1.0), (0.3827, 0.9239, -1.0), (0.5556, 0.8315, -1.0), (0.7071, 0.7071, -1.0), (0.8315, 0.5556, -1.0), (0.9239, 0.3827, -1.0), (0.9808, 0.1951, -1.0), (1.0, -4.371e-08, -1.0), (0.9808, -0.1951, -1.0), (0.9239, -0.3827, -1.0), (0.8315, -0.5556, -1.0), (0.7071, -0.7071, -1.0), (0.5556, -0.8315, -1.0), (0.3827, -0.9239, -1.0), (0.1951, -0.9808, -1.0), (-8.742e-08, -1.0, -1.0), (-0.5556, 0.8315, -1.0), (-0.3827, 0.9239, -1.0), (-0.1951, 0.9808, -1.0), (-2.33e-08, -0.8487, -1.0), (-3.236e-08, -1.0, -1.0), (-0.4715, 0.7057, -1.0), (-0.5556, 0.8315, -1.0)], [], [(80, 41, 40, 81), (81, 40, 42, 82), (82, 42, 43, 83), (83, 43, 44, 84), (84, 44, 45, 85), (85, 45, 46, 86), (86, 46, 47, 87), (87, 47, 48, 88), (88, 48, 49, 89), (89, 49, 50, 90), (90, 50, 51, 91), (91, 51, 52, 92), (92, 52, 53, 93), (93, 53, 54, 94), (94, 54, 55, 95), (95, 55, 56, 96), (97, 57, 58, 98), (15, 13, 66, 67), (98, 58, 59, 99), (99, 59, 41, 80), (1, 3, 40, 41), (3, 5, 42, 40), (5, 7, 43, 42), (7, 9, 44, 43), (9, 11, 45, 44), (11, 13, 46, 45), (13, 15, 47, 46), (15, 17, 48, 47), (17, 19, 49, 48), (19, 21, 50, 49), (21, 23, 51, 50), (23, 25, 52, 51), (25, 27, 53, 52), (27, 29, 54, 53), (29, 31, 55, 54), (31, 33, 56, 55), (35, 37, 58, 57), (37, 39, 59, 58), (39, 1, 41, 59), (17, 15, 67, 68), (19, 17, 68, 69), (21, 19, 69, 70), (23, 21, 70, 71), (25, 23, 71, 72), (27, 25, 72, 73), (29, 27, 73, 74), (3, 1, 61, 60), (31, 29, 74, 75), (5, 3, 60, 62), (33, 31, 75, 76), (7, 5, 62, 63), (37, 35, 77, 78), (9, 7, 63, 64), (39, 37, 78, 79), (11, 9, 64, 65), (1, 39, 79, 61), (13, 11, 65, 66), (2, 0, 80, 81), (4, 2, 81, 82), (6, 4, 82, 83), (8, 6, 83, 84), (10, 8, 84, 85), (12, 10, 85, 86), (14, 12, 86, 87), (16, 14, 87, 88), (18, 16, 88, 89), (20, 18, 89, 90), (22, 20, 90, 91), (24, 22, 91, 92), (26, 24, 92, 93), (28, 26, 93, 94), (30, 28, 94, 95), (32, 30, 95, 96), (36, 34, 97, 98), (38, 36, 98, 99), (0, 38, 99, 80), (56, 33, 100, 101), (35, 57, 103, 102)])
_uv = me_cylinder_003.uv_layers.new(name='UVMap')
_uv.uv.foreach_set('vector', [1.0, 0.5, 1.0, 1.0, 0.9688, 1.0, 0.9688, 0.5, 0.9688, 0.5, 0.9688, 1.0, 0.9375, 1.0, 0.9375, 0.5, 0.9375, 0.5, 0.9375, 1.0, 0.9062, 1.0, 0.9062, 0.5, 0.9062, 0.5, 0.9062, 1.0, 0.875, 1.0, 0.875, 0.5, 0.875, 0.5, 0.875, 1.0, 0.8438, 1.0, 0.8438, 0.5, 0.8438, 0.5, 0.8438, 1.0, 0.8125, 1.0, 0.8125, 0.5, 0.8125, 0.5, 0.8125, 1.0, 0.7812, 1.0, 0.7812, 0.5, 0.7812, 0.5, 0.7812, 1.0, 0.75, 1.0, 0.75, 0.5, 0.75, 0.5, 0.75, 1.0, 0.7188, 1.0, 0.7188, 0.5, 0.7188, 0.5, 0.7188, 1.0, 0.6875, 1.0, 0.6875, 0.5, 0.6875, 0.5, 0.6875, 1.0, 0.6562, 1.0, 0.6562, 0.5, 0.6562, 0.5, 0.6562, 1.0, 0.625, 1.0, 0.625, 0.5, 0.625, 0.5, 0.625, 1.0, 0.5938, 1.0, 0.5938, 0.5, 0.5938, 0.5, 0.5938, 1.0, 0.5625, 1.0, 0.5625, 0.5, 0.5625, 0.5, 0.5625, 1.0, 0.5312, 1.0, 0.5312, 0.5, 0.5312, 0.5, 0.5312, 1.0, 0.5, 1.0, 0.5, 0.5, 0.09375, 0.5, 0.09375, 1.0, 0.0625, 1.0, 0.0625, 0.5, 0.4498, 0.2897, 0.4382, 0.328, 0.4382, 0.328, 0.4498, 0.2897, 0.0625, 0.5, 0.0625, 1.0, 0.03125, 1.0, 0.03125, 0.5, 0.03125, 0.5, 0.03125, 1.0, 0.0, 1.0, 0.0, 0.5, 0.25, 0.4537, 0.2897, 0.4498, 0.2968, 0.4854, 0.25, 0.49, 0.2897, 0.4498, 0.328, 0.4382, 0.3418, 0.4717, 0.2968, 0.4854, 0.328, 0.4382, 0.3632, 0.4194, 0.3833, 0.4496, 0.3418, 0.4717, 0.3632, 0.4194, 0.394, 0.394, 0.4197, 0.4197, 0.3833, 0.4496, 0.394, 0.394, 0.4194, 0.3632, 0.4496, 0.3833, 0.4197, 0.4197, 0.4194, 0.3632, 0.4382, 0.328, 0.4717, 0.3418, 0.4496, 0.3833, 0.4382, 0.328, 0.4498, 0.2897, 0.4854, 0.2968, 0.4717, 0.3418, 0.4498, 0.2897, 0.4537, 0.25, 0.49, 0.25, 0.4854, 0.2968, 0.4537, 0.25, 0.4498, 0.2103, 0.4854, 0.2032, 0.49, 0.25, 0.4498, 0.2103, 0.4382, 0.172, 0.4717, 0.1582, 0.4854, 0.2032, 0.4382, 0.172, 0.4194, 0.1368, 0.4496, 0.1167, 0.4717, 0.1582, 0.4194, 0.1368, 0.394, 0.106, 0.4197, 0.08029, 0.4496, 0.1167, 0.394, 0.106, 0.3632, 0.08063, 0.3833, 0.05045, 0.4197, 0.08029, 0.3632, 0.08063, 0.328, 0.06181, 0.3418, 0.02827, 0.3833, 0.05045, 0.328, 0.06181, 0.2897, 0.05022, 0.2968, 0.01461, 0.3418, 0.02827, 0.2897, 0.05022, 0.25, 0.04631, 0.25, 0.01, 0.2968, 0.01461, 0.1368, 0.4194, 0.172, 0.4382, 0.1582, 0.4717, 0.1167, 0.4496, 0.172, 0.4382, 0.2103, 0.4498, 0.2032, 0.4854, 0.1582, 0.4717, 0.2103, 0.4498, 0.25, 0.4537, 0.25, 0.49, 0.2032, 0.4854, 0.4537, 0.25, 0.4498, 0.2897, 0.4498, 0.2897, 0.4537, 0.25, 0.4498, 0.2103, 0.4537, 0.25, 0.4537, 0.25, 0.4498, 0.2103, 0.4382, 0.172, 0.4498, 0.2103, 0.4498, 0.2103, 0.4382, 0.172, 0.4194, 0.1368, 0.4382, 0.172, 0.4382, 0.172, 0.4194, 0.1368, 0.394, 0.106, 0.4194, 0.1368, 0.4194, 0.1368, 0.394, 0.106, 0.3632, 0.08063, 0.394, 0.106, 0.394, 0.106, 0.3632, 0.08063, 0.328, 0.06181, 0.3632, 0.08063, 0.3632, 0.08063, 0.328, 0.06181, 0.2897, 0.4498, 0.25, 0.4537, 0.25, 0.4537, 0.2897, 0.4498, 0.2897, 0.05022, 0.328, 0.06181, 0.328, 0.06181, 0.2897, 0.05022, 0.328, 0.4382, 0.2897, 0.4498, 0.2897, 0.4498, 0.328, 0.4382, 0.25, 0.04631, 0.2897, 0.05022, 0.2897, 0.05022, 0.25, 0.04631, 0.3632, 0.4194, 0.328, 0.4382, 0.328, 0.4382, 0.3632, 0.4194, 0.172, 0.4382, 0.1368, 0.4194, 0.1368, 0.4194, 0.172, 0.4382, 0.394, 0.394, 0.3632, 0.4194, 0.3632, 0.4194, 0.394, 0.394, 0.2103, 0.4498, 0.172, 0.4382, 0.172, 0.4382, 0.2103, 0.4498, 0.4194, 0.3632, 0.394, 0.394, 0.394, 0.394, 0.4194, 0.3632, 0.25, 0.4537, 0.2103, 0.4498, 0.2103, 0.4498, 0.25, 0.4537, 0.4382, 0.328, 0.4194, 0.3632, 0.4194, 0.3632, 0.4382, 0.328, 0.7897, 0.4496, 0.75, 0.4536, 0.75, 0.49, 0.7968, 0.4854, 0.8279, 0.4381, 0.7897, 0.4496, 0.7968, 0.4854, 0.8418, 0.4717, 0.8631, 0.4193, 0.8279, 0.4381, 0.8418, 0.4717, 0.8833, 0.4496, 0.8939, 0.3939, 0.8631, 0.4193, 0.8833, 0.4496, 0.9197, 0.4197, 0.9193, 0.3631, 0.8939, 0.3939, 0.9197, 0.4197, 0.9496, 0.3833, 0.9381, 0.3279, 0.9193, 0.3631, 0.9496, 0.3833, 0.9717, 0.3418, 0.9496, 0.2897, 0.9381, 0.3279, 0.9717, 0.3418, 0.9854, 0.2968, 0.9536, 0.25, 0.9496, 0.2897, 0.9854, 0.2968, 0.99, 0.25, 0.9496, 0.2103, 0.9536, 0.25, 0.99, 0.25, 0.9854, 0.2032, 0.9381, 0.1721, 0.9496, 0.2103, 0.9854, 0.2032, 0.9717, 0.1582, 0.9193, 0.1369, 0.9381, 0.1721, 0.9717, 0.1582, 0.9496, 0.1167, 0.8939, 0.1061, 0.9193, 0.1369, 0.9496, 0.1167, 0.9197, 0.08029, 0.8631, 0.08075, 0.8939, 0.1061, 0.9197, 0.08029, 0.8833, 0.05045, 0.8279, 0.06194, 0.8631, 0.08075, 0.8833, 0.05045, 0.8418, 0.02827, 0.7897, 0.05036, 0.8279, 0.06194, 0.8418, 0.02827, 0.7968, 0.01461, 0.75, 0.04644, 0.7897, 0.05036, 0.7968, 0.01461, 0.75, 0.01, 0.6721, 0.4381, 0.6369, 0.4193, 0.6167, 0.4496, 0.6582, 0.4717, 0.7103, 0.4496, 0.6721, 0.4381, 0.6582, 0.4717, 0.7032, 0.4854, 0.75, 0.4536, 0.7103, 0.4496, 0.7032, 0.4854, 0.75, 0.49, 0.25, 0.01, 0.25, 0.04631, 0.25, 0.04631, 0.25, 0.01, 0.1368, 0.4194, 0.1167, 0.4496, 0.1167, 0.4496, 0.1368, 0.4194])
me_cylinder_003.materials.append(mat_blue_001)
me_cylinder_003.use_remesh_fix_poles = True
me_cylinder_003.use_remesh_preserve_attributes = False
me_cylinder_003.update()
me_cylinder_004 = bpy.data.meshes.new('Cylinder.004')
me_cylinder_004.from_pydata([(0.6714, 0.6714, -1.0), (0.6706, 0.6706, 1.0), (0.7894, 0.5275, -1.0), (0.7885, 0.5269, 1.0), (0.8772, 0.3633, -1.0), (0.8762, 0.3629, 1.0), (0.9312, 0.1852, -1.0), (0.9302, 0.185, 1.0), (0.9494, -4.22e-08, -1.0), (0.9484, -4.217e-08, 1.0), (0.9312, -0.1852, -1.0), (0.9302, -0.185, 1.0), (0.8772, -0.3633, -1.0), (0.8762, -0.3629, 1.0), (0.7894, -0.5275, -1.0), (0.7885, -0.5269, 1.0), (0.6714, -0.6714, -1.0), (0.6706, -0.6706, 1.0), (0.5275, -0.7894, -1.0), (0.5269, -0.7885, 1.0), (0.3633, -0.8772, -1.0), (0.3629, -0.8762, 1.0), (0.1852, -0.9312, -1.0), (0.185, -0.9302, 1.0), (-8.439e-08, -0.9494, -1.0), (-8.433e-08, -0.9484, 1.0), (-0.1852, -0.9312, -1.0), (-0.185, -0.9302, 1.0), (-0.3633, -0.8772, -1.0), (-0.3629, -0.8762, 1.0), (-0.5275, -0.7894, -1.0), (-0.5269, -0.7885, 1.0), (-0.6714, -0.6714, -1.0), (-0.6706, -0.6706, 1.0), (-0.7894, -0.5275, -1.0), (-0.7885, -0.5269, 1.0), (-0.8772, -0.3633, -1.0), (-0.8762, -0.3629, 1.0), (-0.9312, -0.1852, -1.0), (-0.9302, -0.185, 1.0), (-0.9494, 1.192e-08, -1.0), (-0.9484, 1.192e-08, 1.0), (-0.9312, 0.1852, -1.0), (-0.9302, 0.185, 1.0), (-0.8772, 0.3633, -1.0), (-0.8762, 0.3629, 1.0), (0.7071, 0.7071, 1.0), (0.8315, 0.5556, 1.0), (0.9239, 0.3827, 1.0), (0.9808, 0.1951, 1.0), (1.0, -4.371e-08, 1.0), (0.9808, -0.1951, 1.0), (0.9239, -0.3827, 1.0), (0.8315, -0.5556, 1.0), (0.7071, -0.7071, 1.0), (0.5556, -0.8315, 1.0), (0.3827, -0.9239, 1.0), (0.1951, -0.9808, 1.0), (-8.742e-08, -1.0, 1.0), (-0.1951, -0.9808, 1.0), (-0.3827, -0.9239, 1.0), (-0.5556, -0.8315, 1.0), (-0.7071, -0.7071, 1.0), (-0.8315, -0.5556, 1.0), (-0.9239, -0.3827, 1.0), (-0.9808, -0.1951, 1.0), (-1.0, 1.192e-08, 1.0), (-0.9808, 0.1951, 1.0), (-0.9239, 0.3827, 1.0), (0.6706, 0.6706, -1.0), (0.7885, 0.5269, -1.0), (0.8762, 0.3629, -1.0), (0.9302, 0.185, -1.0), (0.9484, -4.217e-08, -1.0), (0.9302, -0.185, -1.0), (0.8762, -0.3629, -1.0), (0.7885, -0.5269, -1.0), (0.6706, -0.6706, -1.0), (0.5269, -0.7885, -1.0), (0.3629, -0.8762, -1.0), (0.185, -0.9302, -1.0), (-8.459e-08, -0.9484, -1.0), (-0.185, -0.9302, -1.0), (-0.3629, -0.8762, -1.0), (-0.5269, -0.7885, -1.0), (-0.6706, -0.6706, -1.0), (-0.7885, -0.5269, -1.0), (-0.8762, -0.3629, -1.0), (-0.9302, -0.185, -1.0), (-0.9484, 1.192e-08, -1.0), (-0.9302, 0.185, -1.0), (-0.8762, 0.3629, -1.0), (0.7071, 0.7071, -1.0), (0.8315, 0.5556, -1.0), (0.9239, 0.3827, -1.0), (0.9808, 0.1951, -1.0), (1.0, -4.371e-08, -1.0), (0.9808, -0.1951, -1.0), (0.9239, -0.3827, -1.0), (0.8315, -0.5556, -1.0), (0.7071, -0.7071, -1.0), (0.5556, -0.8315, -1.0), (0.3827, -0.9239, -1.0), (0.1951, -0.9808, -1.0), (-8.742e-08, -1.0, -1.0), (-0.1951, -0.9808, -1.0), (-0.3827, -0.9239, -1.0), (-0.5556, -0.8315, -1.0), (-0.7071, -0.7071, -1.0), (-0.8315, -0.5556, -1.0), (-0.9239, -0.3827, -1.0), (-0.9808, -0.1951, -1.0), (-1.0, 1.192e-08, -1.0), (-0.9808, 0.1951, -1.0), (-0.9239, 0.3827, -1.0), (0.6706, 0.6706, -1.0), (0.7071, 0.7071, -1.0), (-0.8762, 0.3629, -1.0), (-0.9239, 0.3827, -1.0), (-0.9239, 0.3827, 1.0), (-0.9239, 0.3827, -1.0)], [(119, 120)], [(92, 46, 47, 93), (93, 47, 48, 94), (94, 48, 49, 95), (95, 49, 50, 96), (96, 50, 51, 97), (97, 51, 52, 98), (98, 52, 53, 99), (99, 53, 54, 100), (100, 54, 55, 101), (101, 55, 56, 102), (102, 56, 57, 103), (103, 57, 58, 104), (104, 58, 59, 105), (105, 59, 60, 106), (106, 60, 61, 107), (107, 61, 62, 108), (108, 62, 63, 109), (109, 63, 64, 110), (110, 64, 65, 111), (111, 65, 66, 112), (112, 66, 67, 113), (113, 67, 68, 114), (11, 9, 73, 74), (1, 3, 47, 46), (3, 5, 48, 47), (5, 7, 49, 48), (7, 9, 50, 49), (9, 11, 51, 50), (11, 13, 52, 51), (13, 15, 53, 52), (15, 17, 54, 53), (17, 19, 55, 54), (19, 21, 56, 55), (21, 23, 57, 56), (23, 25, 58, 57), (25, 27, 59, 58), (27, 29, 60, 59), (29, 31, 61, 60), (31, 33, 62, 61), (33, 35, 63, 62), (35, 37, 64, 63), (37, 39, 65, 64), (39, 41, 66, 65), (41, 43, 67, 66), (43, 45, 68, 67), (39, 37, 87, 88), (13, 11, 74, 75), (41, 39, 88, 89), (15, 13, 75, 76), (43, 41, 89, 90), (17, 15, 76, 77), (45, 43, 90, 91), (19, 17, 77, 78), (21, 19, 78, 79), (23, 21, 79, 80), (25, 23, 80, 81), (27, 25, 81, 82), (29, 27, 82, 83), (3, 1, 69, 70), (31, 29, 83, 84), (5, 3, 70, 71), (33, 31, 84, 85), (7, 5, 71, 72), (35, 33, 85, 86), (9, 7, 72, 73), (37, 35, 86, 87), (2, 0, 92, 93), (4, 2, 93, 94), (6, 4, 94, 95), (8, 6, 95, 96), (10, 8, 96, 97), (12, 10, 97, 98), (14, 12, 98, 99), (16, 14, 99, 100), (18, 16, 100, 101), (20, 18, 101, 102), (22, 20, 102, 103), (24, 22, 103, 104), (26, 24, 104, 105), (28, 26, 105, 106), (30, 28, 106, 107), (32, 30, 107, 108), (34, 32, 108, 109), (36, 34, 109, 110), (38, 36, 110, 111), (40, 38, 111, 112), (42, 40, 112, 113), (44, 42, 113, 114), (1, 46, 116, 115), (68, 45, 117, 118)])
_uv = me_cylinder_004.uv_layers.new(name='UVMap')
_uv.uv.foreach_set('vector', [0.875, 0.5, 0.875, 1.0, 0.8438, 1.0, 0.8438, 0.5, 0.8438, 0.5, 0.8438, 1.0, 0.8125, 1.0, 0.8125, 0.5, 0.8125, 0.5, 0.8125, 1.0, 0.7812, 1.0, 0.7812, 0.5, 0.7812, 0.5, 0.7812, 1.0, 0.75, 1.0, 0.75, 0.5, 0.75, 0.5, 0.75, 1.0, 0.7188, 1.0, 0.7188, 0.5, 0.7188, 0.5, 0.7188, 1.0, 0.6875, 1.0, 0.6875, 0.5, 0.6875, 0.5, 0.6875, 1.0, 0.6562, 1.0, 0.6562, 0.5, 0.6562, 0.5, 0.6562, 1.0, 0.625, 1.0, 0.625, 0.5, 0.625, 0.5, 0.625, 1.0, 0.5938, 1.0, 0.5938, 0.5, 0.5938, 0.5, 0.5938, 1.0, 0.5625, 1.0, 0.5625, 0.5, 0.5625, 0.5, 0.5625, 1.0, 0.5312, 1.0, 0.5312, 0.5, 0.5312, 0.5, 0.5312, 1.0, 0.5, 1.0, 0.5, 0.5, 0.5, 0.5, 0.5, 1.0, 0.4688, 1.0, 0.4688, 0.5, 0.4688, 0.5, 0.4688, 1.0, 0.4375, 1.0, 0.4375, 0.5, 0.4375, 0.5, 0.4375, 1.0, 0.4062, 1.0, 0.4062, 0.5, 0.4062, 0.5, 0.4062, 1.0, 0.375, 1.0, 0.375, 0.5, 0.375, 0.5, 0.375, 1.0, 0.3438, 1.0, 0.3438, 0.5, 0.3438, 0.5, 0.3438, 1.0, 0.3125, 1.0, 0.3125, 0.5, 0.3125, 0.5, 0.3125, 1.0, 0.2812, 1.0, 0.2812, 0.5, 0.2812, 0.5, 0.2812, 1.0, 0.25, 1.0, 0.25, 0.5, 0.25, 0.5, 0.25, 1.0, 0.2188, 1.0, 0.2188, 0.5, 0.2188, 0.5, 0.2188, 1.0, 0.1875, 1.0, 0.1875, 0.5, 0.4732, 0.2056, 0.4776, 0.25, 0.4776, 0.25, 0.4732, 0.2056, 0.4109, 0.4109, 0.4393, 0.3765, 0.4496, 0.3833, 0.4197, 0.4197, 0.4393, 0.3765, 0.4603, 0.3371, 0.4717, 0.3418, 0.4496, 0.3833, 0.4603, 0.3371, 0.4732, 0.2944, 0.4854, 0.2968, 0.4717, 0.3418, 0.4732, 0.2944, 0.4776, 0.25, 0.49, 0.25, 0.4854, 0.2968, 0.4776, 0.25, 0.4732, 0.2056, 0.4854, 0.2032, 0.49, 0.25, 0.4732, 0.2056, 0.4603, 0.1629, 0.4717, 0.1582, 0.4854, 0.2032, 0.4603, 0.1629, 0.4393, 0.1235, 0.4496, 0.1167, 0.4717, 0.1582, 0.4393, 0.1235, 0.4109, 0.08906, 0.4197, 0.08029, 0.4496, 0.1167, 0.4109, 0.08906, 0.3765, 0.06075, 0.3833, 0.05045, 0.4197, 0.08029, 0.3765, 0.06075, 0.3371, 0.03972, 0.3418, 0.02827, 0.3833, 0.05045, 0.3371, 0.03972, 0.2944, 0.02676, 0.2968, 0.01461, 0.3418, 0.02827, 0.2944, 0.02676, 0.25, 0.02239, 0.25, 0.01, 0.2968, 0.01461, 0.25, 0.02239, 0.2056, 0.02676, 0.2032, 0.01461, 0.25, 0.01, 0.2056, 0.02676, 0.1629, 0.03972, 0.1582, 0.02827, 0.2032, 0.01461, 0.1629, 0.03972, 0.1235, 0.06075, 0.1167, 0.05045, 0.1582, 0.02827, 0.1235, 0.06075, 0.08906, 0.08906, 0.08029, 0.08029, 0.1167, 0.05045, 0.08906, 0.08906, 0.06075, 0.1235, 0.05045, 0.1167, 0.08029, 0.08029, 0.06075, 0.1235, 0.03972, 0.1629, 0.02827, 0.1582, 0.05045, 0.1167, 0.03972, 0.1629, 0.02676, 0.2056, 0.01461, 0.2032, 0.02827, 0.1582, 0.02676, 0.2056, 0.02239, 0.25, 0.01, 0.25, 0.01461, 0.2032, 0.02239, 0.25, 0.02676, 0.2944, 0.01461, 0.2968, 0.01, 0.25, 0.02676, 0.2944, 0.03972, 0.3371, 0.02827, 0.3418, 0.01461, 0.2968, 0.02676, 0.2056, 0.03972, 0.1629, 0.03972, 0.1629, 0.02676, 0.2056, 0.4603, 0.1629, 0.4732, 0.2056, 0.4732, 0.2056, 0.4603, 0.1629, 0.02239, 0.25, 0.02676, 0.2056, 0.02676, 0.2056, 0.02239, 0.25, 0.4393, 0.1235, 0.4603, 0.1629, 0.4603, 0.1629, 0.4393, 0.1235, 0.02676, 0.2944, 0.02239, 0.25, 0.02239, 0.25, 0.02676, 0.2944, 0.4109, 0.08906, 0.4393, 0.1235, 0.4393, 0.1235, 0.4109, 0.08906, 0.03972, 0.3371, 0.02676, 0.2944, 0.02676, 0.2944, 0.03972, 0.3371, 0.3765, 0.06075, 0.4109, 0.08906, 0.4109, 0.08906, 0.3765, 0.06075, 0.3371, 0.03972, 0.3765, 0.06075, 0.3765, 0.06075, 0.3371, 0.03972, 0.2944, 0.02676, 0.3371, 0.03972, 0.3371, 0.03972, 0.2944, 0.02676, 0.25, 0.02239, 0.2944, 0.02676, 0.2944, 0.02676, 0.25, 0.02239, 0.2056, 0.02676, 0.25, 0.02239, 0.25, 0.02239, 0.2056, 0.02676, 0.1629, 0.03972, 0.2056, 0.02676, 0.2056, 0.02676, 0.1629, 0.03972, 0.4393, 0.3765, 0.4109, 0.4109, 0.4109, 0.4109, 0.4393, 0.3765, 0.1235, 0.06075, 0.1629, 0.03972, 0.1629, 0.03972, 0.1235, 0.06075, 0.4603, 0.3371, 0.4393, 0.3765, 0.4393, 0.3765, 0.4603, 0.3371, 0.08906, 0.08906, 0.1235, 0.06075, 0.1235, 0.06075, 0.08906, 0.08906, 0.4732, 0.2944, 0.4603, 0.3371, 0.4603, 0.3371, 0.4732, 0.2944, 0.06075, 0.1235, 0.08906, 0.08906, 0.08906, 0.08906, 0.06075, 0.1235, 0.4776, 0.25, 0.4732, 0.2944, 0.4732, 0.2944, 0.4776, 0.25, 0.03972, 0.1629, 0.06075, 0.1235, 0.06075, 0.1235, 0.03972, 0.1629, 0.9395, 0.3766, 0.9111, 0.4111, 0.9197, 0.4197, 0.9496, 0.3833, 0.9605, 0.3372, 0.9395, 0.3766, 0.9496, 0.3833, 0.9717, 0.3418, 0.9735, 0.2945, 0.9605, 0.3372, 0.9717, 0.3418, 0.9854, 0.2968, 0.9779, 0.25, 0.9735, 0.2945, 0.9854, 0.2968, 0.99, 0.25, 0.9735, 0.2055, 0.9779, 0.25, 0.99, 0.25, 0.9854, 0.2032, 0.9605, 0.1628, 0.9735, 0.2055, 0.9854, 0.2032, 0.9717, 0.1582, 0.9395, 0.1234, 0.9605, 0.1628, 0.9717, 0.1582, 0.9496, 0.1167, 0.9111, 0.08888, 0.9395, 0.1234, 0.9496, 0.1167, 0.9197, 0.08029, 0.8766, 0.06054, 0.9111, 0.08888, 0.9197, 0.08029, 0.8833, 0.05045, 0.8372, 0.03948, 0.8766, 0.06054, 0.8833, 0.05045, 0.8418, 0.02827, 0.7945, 0.02651, 0.8372, 0.03948, 0.8418, 0.02827, 0.7968, 0.01461, 0.75, 0.02214, 0.7945, 0.02651, 0.7968, 0.01461, 0.75, 0.01, 0.7055, 0.02651, 0.75, 0.02214, 0.75, 0.01, 0.7032, 0.01461, 0.6628, 0.03948, 0.7055, 0.02651, 0.7032, 0.01461, 0.6582, 0.02827, 0.6234, 0.06054, 0.6628, 0.03948, 0.6582, 0.02827, 0.6167, 0.05045, 0.5889, 0.08888, 0.6234, 0.06054, 0.6167, 0.05045, 0.5803, 0.08029, 0.5605, 0.1234, 0.5889, 0.08888, 0.5803, 0.08029, 0.5504, 0.1167, 0.5395, 0.1628, 0.5605, 0.1234, 0.5504, 0.1167, 0.5283, 0.1582, 0.5265, 0.2055, 0.5395, 0.1628, 0.5283, 0.1582, 0.5146, 0.2032, 0.5221, 0.25, 0.5265, 0.2055, 0.5146, 0.2032, 0.51, 0.25, 0.5265, 0.2945, 0.5221, 0.25, 0.51, 0.25, 0.5146, 0.2968, 0.5395, 0.3372, 0.5265, 0.2945, 0.5146, 0.2968, 0.5283, 0.3418, 0.4109, 0.4109, 0.4197, 0.4197, 0.4197, 0.4197, 0.4109, 0.4109, 0.02827, 0.3418, 0.03972, 0.3371, 0.03972, 0.3371, 0.02827, 0.3418])
me_cylinder_004.materials.append(mat_bluethin_001)
me_cylinder_004.use_remesh_fix_poles = True
me_cylinder_004.use_remesh_preserve_attributes = False
me_cylinder_004.update()
me_cylinder_005 = bpy.data.meshes.new('Cylinder.005')
me_cylinder_005.from_pydata([(-6.398e-09, 0.9497, -1.0), (-6.396e-09, 0.9497, 1.0), (0.1853, 0.9315, -1.0), (0.1853, 0.9315, 1.0), (0.3634, 0.8774, -1.0), (0.3635, 0.8775, 1.0), (0.5276, 0.7897, -1.0), (0.5277, 0.7897, 1.0), (0.6716, 0.6716, -1.0), (0.6716, 0.6716, 1.0), (0.7897, 0.5276, -1.0), (0.7897, 0.5277, 1.0), (0.8774, 0.3634, -1.0), (0.8775, 0.3635, 1.0), (0.9315, 0.1853, -1.0), (0.9315, 0.1853, 1.0), (0.9497, -4.221e-08, -1.0), (0.9497, -4.221e-08, 1.0), (0.9315, -0.1853, -1.0), (0.9315, -0.1853, 1.0), (0.8774, -0.3634, -1.0), (0.8775, -0.3635, 1.0), (0.7897, -0.5276, -1.0), (0.7897, -0.5277, 1.0), (-0.9497, 1.192e-08, -1.0), (-0.9497, 1.192e-08, 1.0), (-0.9315, 0.1853, -1.0), (-0.9315, 0.1853, 1.0), (-0.8774, 0.3634, -1.0), (-0.8775, 0.3635, 1.0), (-0.7897, 0.5276, -1.0), (-0.7897, 0.5277, 1.0), (-0.6716, 0.6716, -1.0), (-0.6716, 0.6716, 1.0), (-0.5276, 0.7897, -1.0), (-0.5277, 0.7897, 1.0), (-0.3634, 0.8774, -1.0), (-0.3635, 0.8775, 1.0), (-0.1853, 0.9315, -1.0), (-0.1853, 0.9315, 1.0), (0.1951, 0.9808, 1.0), (0.0, 1.0, 1.0), (0.3827, 0.9239, 1.0), (0.5556, 0.8315, 1.0), (0.7071, 0.7071, 1.0), (0.8315, 0.5556, 1.0), (0.9239, 0.3827, 1.0), (0.9808, 0.1951, 1.0), (1.0, -4.371e-08, 1.0), (0.9808, -0.1951, 1.0), (0.9239, -0.3827, 1.0), (0.8315, -0.5556, 1.0), (-1.0, 1.192e-08, 1.0), (-0.9808, 0.1951, 1.0), (-0.9239, 0.3827, 1.0), (-0.8315, 0.5556, 1.0), (-0.7071, 0.7071, 1.0), (-0.5556, 0.8315, 1.0), (-0.3827, 0.9239, 1.0), (-0.1951, 0.9808, 1.0), (0.1853, 0.9315, -1.0), (-6.506e-09, 0.9497, -1.0), (0.3635, 0.8775, -1.0), (0.5277, 0.7897, -1.0), (0.6716, 0.6716, -1.0), (0.7897, 0.5277, -1.0), (0.8775, 0.3635, -1.0), (0.9315, 0.1853, -1.0), (0.9497, -4.221e-08, -1.0), (0.9315, -0.1853, -1.0), (0.8775, -0.3635, -1.0), (0.7897, -0.5277, -1.0), (-0.9497, 1.192e-08, -1.0), (-0.9315, 0.1853, -1.0), (-0.8775, 0.3635, -1.0), (-0.7897, 0.5277, -1.0), (-0.6716, 0.6716, -1.0), (-0.5277, 0.7897, -1.0), (-0.3635, 0.8775, -1.0), (-0.1853, 0.9315, -1.0), (0.0, 1.0, -1.0), (0.1951, 0.9808, -1.0), (0.3827, 0.9239, -1.0), (0.5556, 0.8315, -1.0), (0.7071, 0.7071, -1.0), (0.8315, 0.5556, -1.0), (0.9239, 0.3827, -1.0), (0.9808, 0.1951, -1.0), (1.0, -4.371e-08, -1.0), (0.9808, -0.1951, -1.0), (0.9239, -0.3827, -1.0), (0.8315, -0.5556, -1.0), (-1.0, 1.192e-08, -1.0), (-0.9808, 0.1951, -1.0), (-0.9239, 0.3827, -1.0), (-0.8315, 0.5556, -1.0), (-0.7071, 0.7071, -1.0), (-0.5556, 0.8315, -1.0), (-0.3827, 0.9239, -1.0), (-0.1951, 0.9808, -1.0), (-0.9497, -1.192e-08, -1.0), (-1.0, -1.192e-08, -1.0), (0.7897, -0.5277, -1.0), (0.8315, -0.5556, -1.0)], [], [(80, 41, 40, 81), (81, 40, 42, 82), (82, 42, 43, 83), (83, 43, 44, 84), (84, 44, 45, 85), (85, 45, 46, 86), (86, 46, 47, 87), (87, 47, 48, 88), (88, 48, 49, 89), (89, 49, 50, 90), (90, 50, 51, 91), (92, 52, 53, 93), (93, 53, 54, 94), (94, 54, 55, 95), (95, 55, 56, 96), (96, 56, 57, 97), (97, 57, 58, 98), (5, 3, 60, 62), (98, 58, 59, 99), (99, 59, 41, 80), (1, 3, 40, 41), (3, 5, 42, 40), (5, 7, 43, 42), (7, 9, 44, 43), (9, 11, 45, 44), (11, 13, 46, 45), (13, 15, 47, 46), (15, 17, 48, 47), (17, 19, 49, 48), (19, 21, 50, 49), (21, 23, 51, 50), (25, 27, 53, 52), (27, 29, 54, 53), (29, 31, 55, 54), (31, 33, 56, 55), (33, 35, 57, 56), (35, 37, 58, 57), (37, 39, 59, 58), (39, 1, 41, 59), (35, 33, 76, 77), (7, 5, 62, 63), (37, 35, 77, 78), (9, 7, 63, 64), (39, 37, 78, 79), (11, 9, 64, 65), (1, 39, 79, 61), (13, 11, 65, 66), (15, 13, 66, 67), (17, 15, 67, 68), (19, 17, 68, 69), (21, 19, 69, 70), (23, 21, 70, 71), (27, 25, 72, 73), (29, 27, 73, 74), (31, 29, 74, 75), (3, 1, 61, 60), (33, 31, 75, 76), (2, 0, 80, 81), (4, 2, 81, 82), (6, 4, 82, 83), (8, 6, 83, 84), (10, 8, 84, 85), (12, 10, 85, 86), (14, 12, 86, 87), (16, 14, 87, 88), (18, 16, 88, 89), (20, 18, 89, 90), (22, 20, 90, 91), (26, 24, 92, 93), (28, 26, 93, 94), (30, 28, 94, 95), (32, 30, 95, 96), (34, 32, 96, 97), (36, 34, 97, 98), (38, 36, 98, 99), (0, 38, 99, 80), (25, 52, 101, 100), (51, 23, 102, 103)])
_uv = me_cylinder_005.uv_layers.new(name='UVMap')
_uv.uv.foreach_set('vector', [1.0, 0.5, 1.0, 1.0, 0.9688, 1.0, 0.9688, 0.5, 0.9688, 0.5, 0.9688, 1.0, 0.9375, 1.0, 0.9375, 0.5, 0.9375, 0.5, 0.9375, 1.0, 0.9062, 1.0, 0.9062, 0.5, 0.9062, 0.5, 0.9062, 1.0, 0.875, 1.0, 0.875, 0.5, 0.875, 0.5, 0.875, 1.0, 0.8438, 1.0, 0.8438, 0.5, 0.8438, 0.5, 0.8438, 1.0, 0.8125, 1.0, 0.8125, 0.5, 0.8125, 0.5, 0.8125, 1.0, 0.7812, 1.0, 0.7812, 0.5, 0.7812, 0.5, 0.7812, 1.0, 0.75, 1.0, 0.75, 0.5, 0.75, 0.5, 0.75, 1.0, 0.7188, 1.0, 0.7188, 0.5, 0.7188, 0.5, 0.7188, 1.0, 0.6875, 1.0, 0.6875, 0.5, 0.6875, 0.5, 0.6875, 1.0, 0.6562, 1.0, 0.6562, 0.5, 0.25, 0.5, 0.25, 1.0, 0.2188, 1.0, 0.2188, 0.5, 0.2188, 0.5, 0.2188, 1.0, 0.1875, 1.0, 0.1875, 0.5, 0.1875, 0.5, 0.1875, 1.0, 0.1562, 1.0, 0.1562, 0.5, 0.1562, 0.5, 0.1562, 1.0, 0.125, 1.0, 0.125, 0.5, 0.125, 0.5, 0.125, 1.0, 0.09375, 1.0, 0.09375, 0.5, 0.09375, 0.5, 0.09375, 1.0, 0.0625, 1.0, 0.0625, 0.5, 0.3372, 0.4606, 0.2945, 0.4736, 0.2945, 0.4736, 0.3372, 0.4606, 0.0625, 0.5, 0.0625, 1.0, 0.03125, 1.0, 0.03125, 0.5, 0.03125, 0.5, 0.03125, 1.0, 0.0, 1.0, 0.0, 0.5, 0.25, 0.4779, 0.2945, 0.4736, 0.2968, 0.4854, 0.25, 0.49, 0.2945, 0.4736, 0.3372, 0.4606, 0.3418, 0.4717, 0.2968, 0.4854, 0.3372, 0.4606, 0.3766, 0.4395, 0.3833, 0.4496, 0.3418, 0.4717, 0.3766, 0.4395, 0.4112, 0.4112, 0.4197, 0.4197, 0.3833, 0.4496, 0.4112, 0.4112, 0.4395, 0.3766, 0.4496, 0.3833, 0.4197, 0.4197, 0.4395, 0.3766, 0.4606, 0.3372, 0.4717, 0.3418, 0.4496, 0.3833, 0.4606, 0.3372, 0.4736, 0.2945, 0.4854, 0.2968, 0.4717, 0.3418, 0.4736, 0.2945, 0.4779, 0.25, 0.49, 0.25, 0.4854, 0.2968, 0.4779, 0.25, 0.4736, 0.2055, 0.4854, 0.2032, 0.49, 0.25, 0.4736, 0.2055, 0.4606, 0.1628, 0.4717, 0.1582, 0.4854, 0.2032, 0.4606, 0.1628, 0.4395, 0.1234, 0.4496, 0.1167, 0.4717, 0.1582, 0.02206, 0.25, 0.02644, 0.2945, 0.01461, 0.2968, 0.01, 0.25, 0.02644, 0.2945, 0.03941, 0.3372, 0.02827, 0.3418, 0.01461, 0.2968, 0.03941, 0.3372, 0.06047, 0.3766, 0.05045, 0.3833, 0.02827, 0.3418, 0.06047, 0.3766, 0.08882, 0.4112, 0.08029, 0.4197, 0.05045, 0.3833, 0.08882, 0.4112, 0.1234, 0.4395, 0.1167, 0.4496, 0.08029, 0.4197, 0.1234, 0.4395, 0.1628, 0.4606, 0.1582, 0.4717, 0.1167, 0.4496, 0.1628, 0.4606, 0.2055, 0.4736, 0.2032, 0.4854, 0.1582, 0.4717, 0.2055, 0.4736, 0.25, 0.4779, 0.25, 0.49, 0.2032, 0.4854, 0.1234, 0.4395, 0.08882, 0.4112, 0.08882, 0.4112, 0.1234, 0.4395, 0.3766, 0.4395, 0.3372, 0.4606, 0.3372, 0.4606, 0.3766, 0.4395, 0.1628, 0.4606, 0.1234, 0.4395, 0.1234, 0.4395, 0.1628, 0.4606, 0.4112, 0.4112, 0.3766, 0.4395, 0.3766, 0.4395, 0.4112, 0.4112, 0.2055, 0.4736, 0.1628, 0.4606, 0.1628, 0.4606, 0.2055, 0.4736, 0.4395, 0.3766, 0.4112, 0.4112, 0.4112, 0.4112, 0.4395, 0.3766, 0.25, 0.4779, 0.2055, 0.4736, 0.2055, 0.4736, 0.25, 0.4779, 0.4606, 0.3372, 0.4395, 0.3766, 0.4395, 0.3766, 0.4606, 0.3372, 0.4736, 0.2945, 0.4606, 0.3372, 0.4606, 0.3372, 0.4736, 0.2945, 0.4779, 0.25, 0.4736, 0.2945, 0.4736, 0.2945, 0.4779, 0.25, 0.4736, 0.2055, 0.4779, 0.25, 0.4779, 0.25, 0.4736, 0.2055, 0.4606, 0.1628, 0.4736, 0.2055, 0.4736, 0.2055, 0.4606, 0.1628, 0.4395, 0.1234, 0.4606, 0.1628, 0.4606, 0.1628, 0.4395, 0.1234, 0.02644, 0.2945, 0.02206, 0.25, 0.02206, 0.25, 0.02644, 0.2945, 0.03941, 0.3372, 0.02644, 0.2945, 0.02644, 0.2945, 0.03941, 0.3372, 0.06047, 0.3766, 0.03941, 0.3372, 0.03941, 0.3372, 0.06047, 0.3766, 0.2945, 0.4736, 0.25, 0.4779, 0.25, 0.4779, 0.2945, 0.4736, 0.08882, 0.4112, 0.06047, 0.3766, 0.06047, 0.3766, 0.08882, 0.4112, 0.7945, 0.4736, 0.75, 0.4779, 0.75, 0.49, 0.7968, 0.4854, 0.8372, 0.4606, 0.7945, 0.4736, 0.7968, 0.4854, 0.8418, 0.4717, 0.8766, 0.4395, 0.8372, 0.4606, 0.8418, 0.4717, 0.8833, 0.4496, 0.9112, 0.4112, 0.8766, 0.4395, 0.8833, 0.4496, 0.9197, 0.4197, 0.9395, 0.3766, 0.9112, 0.4112, 0.9197, 0.4197, 0.9496, 0.3833, 0.9606, 0.3372, 0.9395, 0.3766, 0.9496, 0.3833, 0.9717, 0.3418, 0.9736, 0.2945, 0.9606, 0.3372, 0.9717, 0.3418, 0.9854, 0.2968, 0.9779, 0.25, 0.9736, 0.2945, 0.9854, 0.2968, 0.99, 0.25, 0.9736, 0.2055, 0.9779, 0.25, 0.99, 0.25, 0.9854, 0.2032, 0.9606, 0.1628, 0.9736, 0.2055, 0.9854, 0.2032, 0.9717, 0.1582, 0.9395, 0.1234, 0.9606, 0.1628, 0.9717, 0.1582, 0.9496, 0.1167, 0.5264, 0.2945, 0.5221, 0.25, 0.51, 0.25, 0.5146, 0.2968, 0.5394, 0.3372, 0.5264, 0.2945, 0.5146, 0.2968, 0.5283, 0.3418, 0.5605, 0.3766, 0.5394, 0.3372, 0.5283, 0.3418, 0.5504, 0.3833, 0.5888, 0.4112, 0.5605, 0.3766, 0.5504, 0.3833, 0.5803, 0.4197, 0.6234, 0.4395, 0.5888, 0.4112, 0.5803, 0.4197, 0.6167, 0.4496, 0.6628, 0.4606, 0.6234, 0.4395, 0.6167, 0.4496, 0.6582, 0.4717, 0.7055, 0.4736, 0.6628, 0.4606, 0.6582, 0.4717, 0.7032, 0.4854, 0.75, 0.4779, 0.7055, 0.4736, 0.7032, 0.4854, 0.75, 0.49, 0.02206, 0.25, 0.01, 0.25, 0.01, 0.25, 0.02206, 0.25, 0.4496, 0.1167, 0.4395, 0.1234, 0.4395, 0.1234, 0.4496, 0.1167])
me_cylinder_005.materials.append(mat_bluethin_001)
me_cylinder_005.use_remesh_fix_poles = True
me_cylinder_005.use_remesh_preserve_attributes = False
me_cylinder_005.update()
me_cylinder_006 = bpy.data.meshes.new('Cylinder.006')
me_cylinder_006.from_pydata([(-8.44e-08, -0.9495, -1.0), (-8.441e-08, -0.9497, 1.0), (-0.1852, -0.9312, -1.0), (-0.1853, -0.9315, 1.0), (-0.3633, -0.8772, -1.0), (-0.3634, -0.8774, 1.0), (-0.5275, -0.7894, -1.0), (-0.5276, -0.7897, 1.0), (-0.6714, -0.6714, -1.0), (-0.6716, -0.6716, 1.0), (-0.7894, -0.5275, -1.0), (-0.7897, -0.5276, 1.0), (-0.8772, -0.3633, -1.0), (-0.8774, -0.3634, 1.0), (-0.9312, -0.1852, -1.0), (-0.9315, -0.1853, 1.0), (-0.9495, 1.192e-08, -1.0), (-0.9497, 1.192e-08, 1.0), (-0.9312, 0.1852, -1.0), (-0.9315, 0.1853, 1.0), (-0.8772, 0.3633, -1.0), (-0.8774, 0.3634, 1.0), (-0.7894, 0.5275, -1.0), (-0.7897, 0.5276, 1.0), (-0.6714, 0.6714, -1.0), (-0.6716, 0.6716, 1.0), (-0.5275, 0.7894, -1.0), (-0.5276, 0.7897, 1.0), (-8.742e-08, -1.0, 1.0), (-0.1951, -0.9808, 1.0), (-0.3827, -0.9239, 1.0), (-0.5556, -0.8315, 1.0), (-0.7071, -0.7071, 1.0), (-0.8315, -0.5556, 1.0), (-0.9239, -0.3827, 1.0), (-0.9808, -0.1951, 1.0), (-1.0, 1.192e-08, 1.0), (-0.9808, 0.1951, 1.0), (-0.9239, 0.3827, 1.0), (-0.8315, 0.5556, 1.0), (-0.7071, 0.7071, 1.0), (-0.5556, 0.8315, 1.0), (-8.457e-08, -0.9497, -1.0), (-0.1853, -0.9315, -1.0), (-0.3634, -0.8774, -1.0), (-0.5276, -0.7897, -1.0), (-0.6716, -0.6716, -1.0), (-0.7897, -0.5276, -1.0), (-0.8774, -0.3634, -1.0), (-0.9315, -0.1853, -1.0), (-0.9497, 1.192e-08, -1.0), (-0.9315, 0.1853, -1.0), (-0.8774, 0.3634, -1.0), (-0.7897, 0.5276, -1.0), (-0.6716, 0.6716, -1.0), (-0.5276, 0.7897, -1.0), (-8.742e-08, -1.0, -1.0), (-0.1951, -0.9808, -1.0), (-0.3827, -0.9239, -1.0), (-0.5556, -0.8315, -1.0), (-0.7071, -0.7071, -1.0), (-0.8315, -0.5556, -1.0), (-0.9239, -0.3827, -1.0), (-0.9808, -0.1951, -1.0), (-1.0, 1.192e-08, -1.0), (-0.9808, 0.1951, -1.0), (-0.9239, 0.3827, -1.0), (-0.8315, 0.5556, -1.0), (-0.7071, 0.7071, -1.0), (-0.5556, 0.8315, -1.0), (-2.935e-08, -0.9497, -1.0), (-3.236e-08, -1.0, -1.0), (-0.5276, 0.7897, -1.0), (-0.5556, 0.8315, -1.0)], [], [(56, 28, 29, 57), (57, 29, 30, 58), (58, 30, 31, 59), (59, 31, 32, 60), (60, 32, 33, 61), (61, 33, 34, 62), (62, 34, 35, 63), (63, 35, 36, 64), (64, 36, 37, 65), (65, 37, 38, 66), (66, 38, 39, 67), (67, 39, 40, 68), (68, 40, 41, 69), (7, 5, 44, 45), (1, 3, 29, 28), (3, 5, 30, 29), (5, 7, 31, 30), (7, 9, 32, 31), (9, 11, 33, 32), (11, 13, 34, 33), (13, 15, 35, 34), (15, 17, 36, 35), (17, 19, 37, 36), (19, 21, 38, 37), (21, 23, 39, 38), (23, 25, 40, 39), (25, 27, 41, 40), (9, 7, 45, 46), (11, 9, 46, 47), (13, 11, 47, 48), (15, 13, 48, 49), (17, 15, 49, 50), (19, 17, 50, 51), (21, 19, 51, 52), (23, 21, 52, 53), (25, 23, 53, 54), (27, 25, 54, 55), (3, 1, 42, 43), (5, 3, 43, 44), (2, 0, 56, 57), (4, 2, 57, 58), (6, 4, 58, 59), (8, 6, 59, 60), (10, 8, 60, 61), (12, 10, 61, 62), (14, 12, 62, 63), (16, 14, 63, 64), (18, 16, 64, 65), (20, 18, 65, 66), (22, 20, 66, 67), (24, 22, 67, 68), (26, 24, 68, 69), (1, 28, 71, 70), (41, 27, 72, 73)])
_uv = me_cylinder_006.uv_layers.new(name='UVMap')
_uv.uv.foreach_set('vector', [0.5, 0.5, 0.5, 1.0, 0.4688, 1.0, 0.4688, 0.5, 0.4688, 0.5, 0.4688, 1.0, 0.4375, 1.0, 0.4375, 0.5, 0.4375, 0.5, 0.4375, 1.0, 0.4062, 1.0, 0.4062, 0.5, 0.4062, 0.5, 0.4062, 1.0, 0.375, 1.0, 0.375, 0.5, 0.375, 0.5, 0.375, 1.0, 0.3438, 1.0, 0.3438, 0.5, 0.3438, 0.5, 0.3438, 1.0, 0.3125, 1.0, 0.3125, 0.5, 0.3125, 0.5, 0.3125, 1.0, 0.2812, 1.0, 0.2812, 0.5, 0.2812, 0.5, 0.2812, 1.0, 0.25, 1.0, 0.25, 0.5, 0.25, 0.5, 0.25, 1.0, 0.2188, 1.0, 0.2188, 0.5, 0.2188, 0.5, 0.2188, 1.0, 0.1875, 1.0, 0.1875, 0.5, 0.1875, 0.5, 0.1875, 1.0, 0.1562, 1.0, 0.1562, 0.5, 0.1562, 0.5, 0.1562, 1.0, 0.125, 1.0, 0.125, 0.5, 0.125, 0.5, 0.125, 1.0, 0.09375, 1.0, 0.09375, 0.5, 0.1234, 0.06048, 0.1628, 0.03942, 0.1628, 0.03942, 0.1234, 0.06048, 0.25, 0.02207, 0.2055, 0.02645, 0.2032, 0.01461, 0.25, 0.01, 0.2055, 0.02645, 0.1628, 0.03942, 0.1582, 0.02827, 0.2032, 0.01461, 0.1628, 0.03942, 0.1234, 0.06048, 0.1167, 0.05045, 0.1582, 0.02827, 0.1234, 0.06048, 0.08883, 0.08883, 0.08029, 0.08029, 0.1167, 0.05045, 0.08883, 0.08883, 0.06048, 0.1234, 0.05045, 0.1167, 0.08029, 0.08029, 0.06048, 0.1234, 0.03942, 0.1628, 0.02827, 0.1582, 0.05045, 0.1167, 0.03942, 0.1628, 0.02645, 0.2055, 0.01461, 0.2032, 0.02827, 0.1582, 0.02645, 0.2055, 0.02207, 0.25, 0.01, 0.25, 0.01461, 0.2032, 0.02207, 0.25, 0.02645, 0.2945, 0.01461, 0.2968, 0.01, 0.25, 0.02645, 0.2945, 0.03942, 0.3372, 0.02827, 0.3418, 0.01461, 0.2968, 0.03942, 0.3372, 0.06048, 0.3766, 0.05045, 0.3833, 0.02827, 0.3418, 0.06048, 0.3766, 0.08883, 0.4112, 0.08029, 0.4197, 0.05045, 0.3833, 0.08883, 0.4112, 0.1234, 0.4395, 0.1167, 0.4496, 0.08029, 0.4197, 0.08883, 0.08883, 0.1234, 0.06048, 0.1234, 0.06048, 0.08883, 0.08883, 0.06048, 0.1234, 0.08883, 0.08883, 0.08883, 0.08883, 0.06048, 0.1234, 0.03942, 0.1628, 0.06048, 0.1234, 0.06048, 0.1234, 0.03942, 0.1628, 0.02645, 0.2055, 0.03942, 0.1628, 0.03942, 0.1628, 0.02645, 0.2055, 0.02207, 0.25, 0.02645, 0.2055, 0.02645, 0.2055, 0.02207, 0.25, 0.02645, 0.2945, 0.02207, 0.25, 0.02207, 0.25, 0.02645, 0.2945, 0.03942, 0.3372, 0.02645, 0.2945, 0.02645, 0.2945, 0.03942, 0.3372, 0.06048, 0.3766, 0.03942, 0.3372, 0.03942, 0.3372, 0.06048, 0.3766, 0.08883, 0.4112, 0.06048, 0.3766, 0.06048, 0.3766, 0.08883, 0.4112, 0.1234, 0.4395, 0.08883, 0.4112, 0.08883, 0.4112, 0.1234, 0.4395, 0.2055, 0.02645, 0.25, 0.02207, 0.25, 0.02207, 0.2055, 0.02645, 0.1628, 0.03942, 0.2055, 0.02645, 0.2055, 0.02645, 0.1628, 0.03942, 0.7055, 0.02651, 0.75, 0.02213, 0.75, 0.01, 0.7032, 0.01461, 0.6628, 0.03948, 0.7055, 0.02651, 0.7032, 0.01461, 0.6582, 0.02827, 0.6234, 0.06053, 0.6628, 0.03948, 0.6582, 0.02827, 0.6167, 0.05045, 0.5889, 0.08887, 0.6234, 0.06053, 0.6167, 0.05045, 0.5803, 0.08029, 0.5605, 0.1234, 0.5889, 0.08887, 0.5803, 0.08029, 0.5504, 0.1167, 0.5395, 0.1628, 0.5605, 0.1234, 0.5504, 0.1167, 0.5283, 0.1582, 0.5265, 0.2055, 0.5395, 0.1628, 0.5283, 0.1582, 0.5146, 0.2032, 0.5221, 0.25, 0.5265, 0.2055, 0.5146, 0.2032, 0.51, 0.25, 0.5265, 0.2945, 0.5221, 0.25, 0.51, 0.25, 0.5146, 0.2968, 0.5395, 0.3372, 0.5265, 0.2945, 0.5146, 0.2968, 0.5283, 0.3418, 0.5605, 0.3766, 0.5395, 0.3372, 0.5283, 0.3418, 0.5504, 0.3833, 0.5889, 0.4111, 0.5605, 0.3766, 0.5504, 0.3833, 0.5803, 0.4197, 0.6234, 0.4395, 0.5889, 0.4111, 0.5803, 0.4197, 0.6167, 0.4496, 0.25, 0.02207, 0.25, 0.01, 0.25, 0.01, 0.25, 0.02207, 0.1167, 0.4496, 0.1234, 0.4395, 0.1234, 0.4395, 0.1167, 0.4496])
me_cylinder_006.materials.append(mat_bluethin_001)
me_cylinder_006.use_remesh_fix_poles = True
me_cylinder_006.use_remesh_preserve_attributes = False
me_cylinder_006.update()

# ---- objects
ob_light = bpy.data.objects.new('Light', light_light)
ob_camera = bpy.data.objects.new('Camera', cam_camera)
ob_cylinder = bpy.data.objects.new('Cylinder', me_cylinder)
ob_cylinder_001 = bpy.data.objects.new('Cylinder.001', me_cylinder_001)
ob_cylinder_002 = bpy.data.objects.new('Cylinder.002', me_cylinder_002)
ob_cylinder_003 = bpy.data.objects.new('Cylinder.003', me_cylinder_003)
ob_cylinder_004 = bpy.data.objects.new('Cylinder.004', me_cylinder_004)
ob_cylinder_005 = bpy.data.objects.new('Cylinder.005', me_cylinder_005)
ob_cylinder_006 = bpy.data.objects.new('Cylinder.006', me_cylinder_006)

# ---- transforms, parenting, visibility, modifiers, constraints
ob_light.location = (4.076, 1.005, 5.904)
ob_light.rotation_euler = (0.6503, 0.05522, 1.866)
ob_light.lock_rotations_4d = False
ob_light.empty_display_type = 'ARROWS'
ob_light.color = (0.0, 0.0, 0.0, 0.0)
ob_light.lineart.crease_threshold = 0.0
ob_camera.location = (7.359, -6.926, 4.958)
ob_camera.rotation_euler = (1.109, 0.0, 0.8149)
ob_camera.lock_rotations_4d = False
ob_camera.empty_display_type = 'ARROWS'
ob_camera.color = (0.0, 0.0, 0.0, 0.0)
ob_camera.display_type = 'WIRE'
ob_camera.lineart.crease_threshold = 0.0
ob_cylinder.location = (0.0, 0.0, 1.0)
ob_cylinder.scale = (4.0, 4.0, 0.5)
ob_cylinder_001.location = (0.0, 0.0, 1.0)
ob_cylinder_001.scale = (8.0, 8.0, 0.5)
ob_cylinder_002.location = (0.0, 0.0, 1.0)
ob_cylinder_002.scale = (14.0, 14.0, 0.5)
ob_cylinder_003.location = (0.0, 0.0, 1.0)
ob_cylinder_003.scale = (21.0, 21.0, 0.5)
ob_cylinder_004.location = (0.0, 0.0, 1.0)
ob_cylinder_004.scale = (7.4, 7.4, 0.5)
ob_cylinder_005.location = (0.0, 0.0, 1.0)
ob_cylinder_005.scale = (12.9, 12.9, 0.5)
ob_cylinder_006.location = (0.0, 0.0, 1.0)
ob_cylinder_006.scale = (20.0, 20.0, 0.5)

# ---- collection membership
col_collection.objects.link(ob_light)
col_collection.objects.link(ob_camera)
col_collection.objects.link(ob_cylinder)
col_collection.objects.link(ob_cylinder_001)
col_collection.objects.link(ob_cylinder_002)
col_collection.objects.link(ob_cylinder_003)
col_collection.objects.link(ob_cylinder_004)
col_collection.objects.link(ob_cylinder_005)
col_collection.objects.link(ob_cylinder_006)

# ---- scene / render settings (as saved in the file)
scene.camera = ob_camera
scene.frame_start = 1; scene.frame_end = 250; scene.frame_set(1)
scene.render.engine = 'BLENDER_EEVEE_NEXT'
scene.cycles.use_denoising = False
scene.cycles.samples = 128
scene.cycles.sampling_pattern = 'TABULATED_SOBOL'
scene.cycles.use_adaptive_sampling = False
scene.cycles.use_light_tree = False
scene.view_settings.view_transform = 'Filmic'
bpy.context.view_layer.update()
